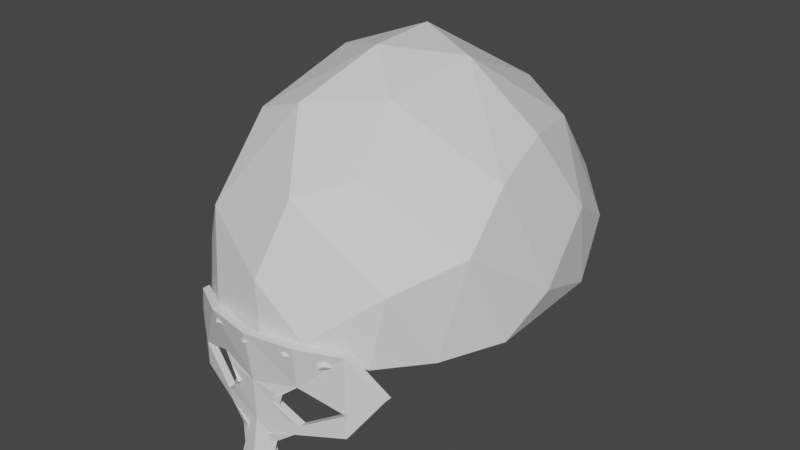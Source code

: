 # Source: Helmet.blend  (saved by Blender 2.81.16; exported with 4.5.12 LTS)
import bpy
from mathutils import Matrix  # noqa: F401  (used for matrix-valued properties, if any)

bpy.ops.wm.read_factory_settings(use_empty=True)
scene = bpy.context.scene
scene.name = 'Scene'

# ---- materials (node trees are filled in below, after node groups)
mat_chainmail = bpy.data.materials.new('ChainMail')
mat_chainmail.use_transparent_shadow = False
mat_metal = bpy.data.materials.new('Metal')
mat_metal.use_transparent_shadow = False

# ---- material node trees
mat_chainmail.use_nodes = True; mat_chainmail.node_tree.nodes.clear()
_N = mat_chainmail.node_tree.nodes; _L = mat_chainmail.node_tree.links
n0 = _N.new('ShaderNodeOutputMaterial'); n0.name = 'Material Output'; n0.location = (300, 300)
n1 = _N.new('ShaderNodeBsdfPrincipled'); n1.name = 'Principled BSDF'; n1.location = (10, 300)
n1.distribution = 'GGX'
n1.subsurface_method = 'BURLEY'
n1.inputs[3].default_value = 1.45
n1.inputs[27].default_value = (0.0, 0.0, 0.0, 1.0)
n1.inputs[28].default_value = 1.0
_L.new(n1.outputs[0], n0.inputs[0])
n0.is_active_output = True
mat_metal.use_nodes = True; mat_metal.node_tree.nodes.clear()
_N = mat_metal.node_tree.nodes; _L = mat_metal.node_tree.links
n0 = _N.new('ShaderNodeOutputMaterial'); n0.name = 'Material Output'; n0.location = (300, 300)
n1 = _N.new('ShaderNodeBsdfPrincipled'); n1.name = 'Principled BSDF'; n1.location = (10, 300)
n1.distribution = 'GGX'
n1.subsurface_method = 'BURLEY'
n1.inputs[3].default_value = 1.45
n1.inputs[27].default_value = (0.0, 0.0, 0.0, 1.0)
n1.inputs[28].default_value = 1.0
_L.new(n1.outputs[0], n0.inputs[0])
n0.is_active_output = True

# ---- world
world_world = bpy.data.worlds.new('World'); scene.world = world_world
world_world.use_nodes = True; world_world.node_tree.nodes.clear()
_N = world_world.node_tree.nodes; _L = world_world.node_tree.links
n0 = _N.new('ShaderNodeOutputWorld'); n0.name = 'World Output'; n0.location = (300, 300)
n1 = _N.new('ShaderNodeBackground'); n1.name = 'Background'; n1.location = (10, 300)
n1.inputs[0].default_value = (0.05088, 0.05088, 0.05088, 1.0)
_L.new(n1.outputs[0], n0.inputs[0])
n0.is_active_output = True
world_world.color = (0.05088, 0.05088, 0.05088)
world_world.use_sun_shadow = False
world_world.sun_shadow_jitter_overblur = 0.0

# ---- meshes
me_helmet = bpy.data.meshes.new('Helmet')
me_helmet.from_pydata([(0.03472, -0.1029, 0.05364), (-0.09314, -0.06389, 0.05246), (-0.08897, 0.07915, 0.05157), (0.03226, 0.1094, 0.05001), (0.1095, 0.001693, 0.05368), (-6.292e-08, 0.02396, 0.1205), (0.1151, -0.0365, 0.01136), (0.1148, 0.04122, 0.01124), (0.0001669, -0.1194, 0.01163), (0.07232, -0.09685, 0.01116), (-0.115, -0.03682, 0.01136), (-0.07259, -0.09666, 0.01116), (-0.07064, 0.1006, 0.01088), (-0.1147, 0.04158, 0.01123), (0.07037, 0.1008, 0.01088), (0.0001571, 0.1216, 0.01086), (0.08736, -0.06032, 0.06187), (-0.03278, -0.09733, 0.06279), (-0.1035, 0.001581, 0.06281), (-0.03064, 0.1038, 0.05898), (0.08384, 0.07072, 0.06148), (0.0191, -0.05912, 0.1025), (0.06191, 0.000668, 0.1032), (-0.05155, -0.03703, 0.1021), (-0.05124, 0.03868, 0.1018), (0.01924, 0.06228, 0.1013), (0.03217, -0.09495, 0.04941), (-0.0861, -0.0589, 0.04832), (-0.08194, 0.07405, 0.04733), (0.02934, 0.1015, 0.04589), (0.1011, 0.001838, 0.04944), (-5.647e-08, 0.02037, 0.1111), (0.1151, -0.03681, -0.0003318), (0.1148, 0.04004, -0.0003932), (1.048e-09, -0.1199, -0.0001474), (0.07198, -0.09707, -0.000445), (-0.1151, -0.03681, -0.0003318), (-0.07198, -0.09707, -0.000445), (-0.0707, 0.09983, -0.0005958), (-0.1148, 0.04004, -0.0003933), (0.0707, 0.09983, -0.0005958), (1.543e-09, 0.1213, -0.000571), (0.08077, -0.0556, 0.05699), (-0.03037, -0.08976, 0.05785), (-0.09562, 0.001717, 0.05786), (-0.02789, 0.09636, 0.05422), (0.0773, 0.06603, 0.05651), (0.01767, -0.05452, 0.09451), (0.05727, 0.0007499, 0.09505), (-0.04766, -0.0341, 0.09411), (-0.04729, 0.03594, 0.09379), (0.01773, 0.05776, 0.09329), (0.117, 0.02162, 0.03035), (0.05539, -0.1045, 0.03014), (-0.08754, -0.08302, 0.02949), (-0.106, 0.06744, 0.02891), (0.0161, 0.12, 0.02866), (0.06258, -0.08634, 0.05982), (-0.06761, -0.08306, 0.0597), (-0.1002, 0.04197, 0.05994), (0.001854, 0.1108, 0.05702), (0.1019, 0.03525, 0.06009), (0.02878, -0.08613, 0.07973), (0.03112, 0.001633, 0.1168), (-0.07567, -0.05322, 0.07933), (-0.07375, 0.05791, 0.07906), (0.0264, 0.09248, 0.07659), (0.117, -0.01752, 0.0304), (0.01885, -0.1156, 0.03057), (-0.1079, -0.05326, 0.02977), (-0.08343, 0.09398, 0.0285), (0.05272, 0.1089, 0.02914), (0.1024, -0.02921, 0.06015), (0.002901, -0.1044, 0.06058), (-0.1011, -0.03471, 0.06003), (-0.06384, 0.09046, 0.05837), (0.05909, 0.09353, 0.05806), (0.007013, -0.02063, 0.1198), (0.0915, 0.001181, 0.07971), (-0.02343, -0.01461, 0.1178), (-0.02531, 0.01976, 0.1165), (0.009591, 0.03081, 0.1164), (0.04419, 0.03319, 0.1065), (0.0765, 0.03449, 0.08677), (0.05349, 0.06655, 0.08567), (-0.01672, 0.05339, 0.1063), (-0.006645, 0.08575, 0.08536), (-0.0414, 0.07602, 0.08473), (-0.0531, 0.0005643, 0.1078), (-0.08086, 0.02045, 0.08693), (-0.08121, -0.0182, 0.08696), (-0.01478, -0.04823, 0.1083), (-0.04372, -0.07053, 0.08687), (-0.007175, -0.08206, 0.08704), (0.04343, -0.03151, 0.1072), (0.05542, -0.06227, 0.08679), (0.07726, -0.03178, 0.08682), (0.105, 0.06692, 0.0318), (0.09673, 0.0776, 0.007585), (0.08183, 0.0936, 0.03139), (-0.01465, 0.119, 0.0313), (-0.03636, 0.1153, 0.008019), (-0.05256, 0.1076, 0.03191), (-0.1153, 0.02233, 0.03331), (-0.1198, 0.001135, 0.008523), (-0.1153, -0.01795, 0.03337), (-0.05544, -0.1026, 0.03309), (-0.03754, -0.1132, 0.008513), (-0.01788, -0.114, 0.03356), (0.08616, -0.08234, 0.03239), (0.09872, -0.07003, 0.008083), (0.1069, -0.05185, 0.03271), (0.03656, 0.1158, 0.007108), (-0.09718, 0.07758, 0.006701), (-0.09907, -0.07035, 0.007163), (0.03769, -0.1137, 0.007575), (0.1204, 0.001108, 0.007584), (0.1088, 0.02058, 0.02693), (0.05172, -0.097, 0.02675), (-0.08138, -0.0772, 0.02615), (-0.09842, 0.06309, 0.02555), (0.015, 0.1117, 0.02534), (0.05796, -0.07963, 0.05509), (-0.06261, -0.0766, 0.05497), (-0.09252, 0.03941, 0.05515), (0.001765, 0.1028, 0.05231), (0.09406, 0.03313, 0.05531), (0.02666, -0.07943, 0.07348), (0.02869, 0.001579, 0.1077), (-0.07003, -0.04905, 0.07308), (-0.06806, 0.05404, 0.07276), (0.02435, 0.08566, 0.07048), (0.1088, -0.01628, 0.02699), (0.01744, -0.1074, 0.02717), (-0.1004, -0.04933, 0.02642), (-0.07731, 0.08788, 0.0252), (0.04905, 0.1016, 0.02577), (0.0947, -0.02684, 0.0554), (0.002688, -0.0963, 0.05583), (-0.09349, -0.03193, 0.05529), (-0.05884, 0.08424, 0.05356), (0.05447, 0.087, 0.05328), (0.006625, -0.0193, 0.1103), (0.08454, 0.001306, 0.07345), (-0.02166, -0.01345, 0.1086), (-0.02335, 0.01836, 0.1074), (0.008855, 0.02858, 0.1073), (0.04077, 0.03083, 0.09818), (0.07063, 0.03219, 0.07994), (0.04935, 0.06183, 0.07887), (-0.01541, 0.0495, 0.09788), (-0.006117, 0.07954, 0.07851), (-0.03824, 0.07039, 0.07807), (-0.04913, 0.0006395, 0.09933), (-0.07467, 0.01916, 0.08011), (-0.07504, -0.01667, 0.08015), (-0.01379, -0.04471, 0.09975), (-0.04047, -0.06503, 0.08006), (-0.006642, -0.07567, 0.08023), (0.04018, -0.029, 0.09879), (0.05129, -0.05741, 0.07997), (0.07143, -0.02924, 0.08001), (0.09745, 0.06252, 0.0282), (0.0927, 0.07224, -0.0007998), (0.07582, 0.08748, 0.02785), (-0.0138, 0.1107, 0.0278), (-0.03502, 0.1102, -0.0005703), (-0.04888, 0.1003, 0.02832), (-0.1072, 0.02122, 0.02964), (-0.1147, 0.001007, -0.0002405), (-0.1073, -0.01665, 0.02971), (-0.05174, -0.09533, 0.02945), (-0.03588, -0.1085, -0.0002414), (-0.01657, -0.106, 0.0299), (0.08008, -0.07656, 0.02882), (0.09409, -0.06704, -0.0005388), (0.09944, -0.04805, 0.02911), (0.03502, 0.1102, -0.0005703), (-0.0927, 0.07224, -0.0007998), (-0.09409, -0.06704, -0.0005388), (0.03588, -0.1085, -0.0002414), (0.1147, 0.001007, -0.0002405), (0.1128, -0.03601, 0.000879), (0.1125, 0.03945, 0.0008095), (0.07059, -0.09506, 0.0007576), (1.734e-05, -0.1174, 0.001074), (-0.07062, -0.09504, 0.0007574), (-0.1128, -0.03604, 0.0008788), (-0.1125, 0.03948, 0.0008091), (-0.06924, 0.09798, 0.0005886), (1.676e-05, 0.119, 0.0006104), (0.06922, 0.098, 0.0005888), (0.04981, -0.07934, 0.07718), (-0.06296, -0.07027, 0.07701), (-0.08643, 0.03989, 0.07709), (0.007, 0.09699, 0.07514), (0.09122, 0.02381, 0.07728), (0.02914, 0.02198, 0.1152), (0.05905, 0.04499, 0.09468), (0.04685, 0.08638, 0.07439), (-0.01108, 0.03524, 0.1151), (-0.02183, 0.07262, 0.09369), (-0.06024, 0.076, 0.07574), (-0.03549, 0.0004814, 0.1156), (-0.07231, 0.0008059, 0.09576), (-0.08749, -0.03569, 0.07711), (-0.007816, -0.0255, 0.1188), (-0.02293, -0.0692, 0.09508), (0.007935, -0.09237, 0.07749), (0.02672, -0.01857, 0.1167), (0.05994, -0.04265, 0.09496), (0.09167, -0.02067, 0.07728), (0.1104, 0.04237, 0.04106), (0.09543, 0.08333, 0.02159), (0.06641, 0.09966, 0.03988), (0.0005778, 0.1194, 0.03883), (-0.03528, 0.1154, 0.02255), (-0.06789, 0.0989, 0.03988), (-0.11, 0.04464, 0.04098), (-0.1187, 0.001452, 0.02368), (-0.1103, -0.03565, 0.04125), (-0.07199, -0.09166, 0.04075), (-0.0374, -0.1119, 0.02365), (0.0008779, -0.1135, 0.0418), (0.07044, -0.09265, 0.04079), (0.09911, -0.06934, 0.02288), (0.1107, -0.03399, 0.04129), (0.03598, 0.1166, 0.01979), (-0.09685, 0.0827, 0.01895), (-0.1001, -0.0703, 0.02002), (0.03785, -0.1135, 0.02072), (0.1203, 0.001369, 0.02074), (0.04614, -0.07317, 0.0711), (-0.05832, -0.06479, 0.07094), (-0.07981, 0.03734, 0.07099), (0.006423, 0.09004, 0.069), (0.08426, 0.02236, 0.07119), (0.02689, 0.02042, 0.1062), (0.0545, 0.04184, 0.08721), (0.04325, 0.08008, 0.06848), (-0.01022, 0.03268, 0.1061), (-0.02013, 0.06732, 0.08627), (-0.05556, 0.07075, 0.06964), (-0.03275, 0.0005598, 0.1066), (-0.06683, 0.0009003, 0.08823), (-0.08091, -0.03284, 0.07104), (-0.007409, -0.02384, 0.1094), (-0.02122, -0.0638, 0.08765), (0.007349, -0.08518, 0.07142), (0.02475, -0.01707, 0.1076), (0.05543, -0.03929, 0.08752), (0.08474, -0.01895, 0.0712), (0.1022, 0.03993, 0.03742), (0.0888, 0.07721, 0.01844), (0.06133, 0.09289, 0.03625), (0.0005484, 0.1109, 0.03528), (-0.03285, 0.1075, 0.01921), (-0.06268, 0.09223, 0.03625), (-0.1017, 0.04204, 0.03735), (-0.1105, 0.001532, 0.02027), (-0.1023, -0.03288, 0.03765), (-0.06677, -0.08476, 0.03719), (-0.03486, -0.1041, 0.02025), (0.0008082, -0.105, 0.03818), (0.06535, -0.08568, 0.03723), (0.0922, -0.06444, 0.01955), (0.1026, -0.03135, 0.03768), (0.03344, 0.1086, 0.01678), (-0.09002, 0.07688, 0.01607), (-0.09311, -0.06529, 0.01703), (0.03526, -0.1055, 0.01767), (0.1119, 0.001456, 0.01769), (0.1177, 0.0009976, 0.0007698), (0.09648, -0.06875, 0.0005494), (0.03679, -0.1113, 0.0007671), (-0.03678, -0.1112, 0.000861), (-0.09652, -0.06879, 0.0004568), (-0.1176, 0.001, 0.0008637), (-0.09509, 0.07419, 0.0001756), (-0.03589, 0.1129, 0.0005222), (0.03591, 0.113, 0.0004303), (0.09505, 0.07418, 0.000266)], [], [(0, 57, 192, 62), (16, 95, 192, 57), (21, 62, 192, 95), (1, 58, 193, 64), (17, 92, 193, 58), (23, 64, 193, 92), (2, 59, 194, 65), (18, 89, 194, 59), (24, 65, 194, 89), (3, 60, 195, 66), (19, 86, 195, 60), (25, 66, 195, 86), (4, 61, 196, 78), (20, 83, 196, 61), (22, 78, 196, 83), (22, 82, 197, 63), (25, 81, 197, 82), (5, 63, 197, 81), (22, 83, 198, 82), (20, 84, 198, 83), (25, 82, 198, 84), (20, 76, 199, 84), (3, 66, 199, 76), (25, 84, 199, 66), (25, 85, 200, 81), (24, 80, 200, 85), (5, 81, 200, 80), (25, 86, 201, 85), (19, 87, 201, 86), (24, 85, 201, 87), (19, 75, 202, 87), (2, 65, 202, 75), (24, 87, 202, 65), (24, 88, 203, 80), (23, 79, 203, 88), (5, 80, 203, 79), (24, 89, 204, 88), (18, 90, 204, 89), (23, 88, 204, 90), (18, 74, 205, 90), (1, 64, 205, 74), (23, 90, 205, 64), (23, 91, 206, 79), (21, 77, 206, 91), (5, 79, 206, 77), (23, 92, 207, 91), (17, 93, 207, 92), (21, 91, 207, 93), (17, 73, 208, 93), (0, 62, 208, 73), (21, 93, 208, 62), (21, 94, 209, 77), (22, 63, 209, 94), (5, 77, 209, 63), (21, 95, 210, 94), (16, 96, 210, 95), (22, 94, 210, 96), (16, 72, 211, 96), (4, 78, 211, 72), (22, 96, 211, 78), (7, 97, 212, 52), (20, 61, 212, 97), (4, 52, 212, 61), (7, 98, 213, 97), (14, 99, 213, 98), (20, 97, 213, 99), (14, 71, 214, 99), (3, 76, 214, 71), (20, 99, 214, 76), (15, 100, 215, 56), (19, 60, 215, 100), (3, 56, 215, 60), (15, 101, 216, 100), (12, 102, 216, 101), (19, 100, 216, 102), (12, 70, 217, 102), (2, 75, 217, 70), (19, 102, 217, 75), (13, 103, 218, 55), (18, 59, 218, 103), (2, 55, 218, 59), (13, 104, 219, 103), (10, 105, 219, 104), (18, 103, 219, 105), (10, 69, 220, 105), (1, 74, 220, 69), (18, 105, 220, 74), (11, 106, 221, 54), (17, 58, 221, 106), (1, 54, 221, 58), (11, 107, 222, 106), (8, 108, 222, 107), (17, 106, 222, 108), (8, 68, 223, 108), (0, 73, 223, 68), (17, 108, 223, 73), (9, 109, 224, 53), (16, 57, 224, 109), (0, 53, 224, 57), (9, 110, 225, 109), (6, 111, 225, 110), (16, 109, 225, 111), (6, 67, 226, 111), (4, 72, 226, 67), (16, 111, 226, 72), (14, 112, 227, 71), (15, 56, 227, 112), (3, 71, 227, 56), (12, 113, 228, 70), (13, 55, 228, 113), (2, 70, 228, 55), (10, 114, 229, 69), (11, 54, 229, 114), (1, 69, 229, 54), (8, 115, 230, 68), (9, 53, 230, 115), (0, 68, 230, 53), (6, 116, 231, 67), (7, 52, 231, 116), (4, 67, 231, 52), (26, 122, 232, 127), (42, 160, 232, 122), (47, 127, 232, 160), (27, 123, 233, 129), (43, 157, 233, 123), (49, 129, 233, 157), (28, 124, 234, 130), (44, 154, 234, 124), (50, 130, 234, 154), (29, 125, 235, 131), (45, 151, 235, 125), (51, 131, 235, 151), (30, 126, 236, 143), (46, 148, 236, 126), (48, 143, 236, 148), (48, 147, 237, 128), (51, 146, 237, 147), (31, 128, 237, 146), (48, 148, 238, 147), (46, 149, 238, 148), (51, 147, 238, 149), (46, 141, 239, 149), (29, 131, 239, 141), (51, 149, 239, 131), (51, 150, 240, 146), (50, 145, 240, 150), (31, 146, 240, 145), (51, 151, 241, 150), (45, 152, 241, 151), (50, 150, 241, 152), (45, 140, 242, 152), (28, 130, 242, 140), (50, 152, 242, 130), (50, 153, 243, 145), (49, 144, 243, 153), (31, 145, 243, 144), (50, 154, 244, 153), (44, 155, 244, 154), (49, 153, 244, 155), (44, 139, 245, 155), (27, 129, 245, 139), (49, 155, 245, 129), (49, 156, 246, 144), (47, 142, 246, 156), (31, 144, 246, 142), (49, 157, 247, 156), (43, 158, 247, 157), (47, 156, 247, 158), (43, 138, 248, 158), (26, 127, 248, 138), (47, 158, 248, 127), (47, 159, 249, 142), (48, 128, 249, 159), (31, 142, 249, 128), (47, 160, 250, 159), (42, 161, 250, 160), (48, 159, 250, 161), (42, 137, 251, 161), (30, 143, 251, 137), (48, 161, 251, 143), (33, 162, 252, 117), (46, 126, 252, 162), (30, 117, 252, 126), (33, 163, 253, 162), (40, 164, 253, 163), (46, 162, 253, 164), (40, 136, 254, 164), (29, 141, 254, 136), (46, 164, 254, 141), (41, 165, 255, 121), (45, 125, 255, 165), (29, 121, 255, 125), (41, 166, 256, 165), (38, 167, 256, 166), (45, 165, 256, 167), (38, 135, 257, 167), (28, 140, 257, 135), (45, 167, 257, 140), (39, 168, 258, 120), (44, 124, 258, 168), (28, 120, 258, 124), (39, 169, 259, 168), (36, 170, 259, 169), (44, 168, 259, 170), (36, 134, 260, 170), (27, 139, 260, 134), (44, 170, 260, 139), (37, 171, 261, 119), (43, 123, 261, 171), (27, 119, 261, 123), (37, 172, 262, 171), (34, 173, 262, 172), (43, 171, 262, 173), (34, 133, 263, 173), (26, 138, 263, 133), (43, 173, 263, 138), (35, 174, 264, 118), (42, 122, 264, 174), (26, 118, 264, 122), (35, 175, 265, 174), (32, 176, 265, 175), (42, 174, 265, 176), (32, 132, 266, 176), (30, 137, 266, 132), (42, 176, 266, 137), (40, 177, 267, 136), (41, 121, 267, 177), (29, 136, 267, 121), (38, 178, 268, 135), (39, 120, 268, 178), (28, 135, 268, 120), (36, 179, 269, 134), (37, 119, 269, 179), (27, 134, 269, 119), (34, 180, 270, 133), (35, 118, 270, 180), (26, 133, 270, 118), (32, 181, 271, 132), (33, 117, 271, 181), (30, 132, 271, 117), (7, 116, 272, 183), (116, 6, 182, 272), (272, 182, 32, 181), (183, 272, 181, 33), (6, 110, 273, 182), (110, 9, 184, 273), (273, 184, 35, 175), (182, 273, 175, 32), (9, 115, 274, 184), (115, 8, 185, 274), (274, 185, 34, 180), (184, 274, 180, 35), (8, 107, 275, 185), (107, 11, 186, 275), (275, 186, 37, 172), (185, 275, 172, 34), (11, 114, 276, 186), (114, 10, 187, 276), (276, 187, 36, 179), (186, 276, 179, 37), (10, 104, 277, 187), (104, 13, 188, 277), (277, 188, 39, 169), (187, 277, 169, 36), (13, 113, 278, 188), (113, 12, 189, 278), (278, 189, 38, 178), (188, 278, 178, 39), (12, 101, 279, 189), (101, 15, 190, 279), (279, 190, 41, 166), (189, 279, 166, 38), (15, 112, 280, 190), (112, 14, 191, 280), (280, 191, 40, 177), (190, 280, 177, 41), (14, 98, 281, 191), (98, 7, 183, 281), (281, 183, 33, 163), (191, 281, 163, 40)])
_uv = me_helmet.uv_layers.new(name='UVMap')
_uv.uv.foreach_set('vector', [0.8182, 0.3412, 0.7727, 0.3171, 0.7727, 0.342, 0.7955, 0.3576, 0.7273, 0.3149, 0.75, 0.3543, 0.7727, 0.342, 0.7727, 0.3171, 0.7727, 0.3937, 0.7955, 0.3576, 0.7727, 0.342, 0.75, 0.3543, 0.9848, 0.3149, 0.9533, 0.3149, 0.9541, 0.3412, 0.9754, 0.3543, 0.9091, 0.3149, 0.9318, 0.3543, 0.9541, 0.3412, 0.9533, 0.3149, 0.9545, 0.3937, 0.9754, 0.3543, 0.9541, 0.3412, 0.9318, 0.3543, 0.2727, 0.3412, 0.2273, 0.3171, 0.2273, 0.342, 0.25, 0.3576, 0.1818, 0.3149, 0.2045, 0.3543, 0.2273, 0.342, 0.2273, 0.3171, 0.2273, 0.3937, 0.25, 0.3576, 0.2273, 0.342, 0.2045, 0.3543, 0.4545, 0.3412, 0.4091, 0.3171, 0.4091, 0.342, 0.4318, 0.3576, 0.3636, 0.3149, 0.3864, 0.3543, 0.4091, 0.342, 0.4091, 0.3171, 0.4091, 0.3937, 0.4318, 0.3576, 0.4091, 0.342, 0.3864, 0.3543, 0.6364, 0.3412, 0.5909, 0.3171, 0.5909, 0.342, 0.6136, 0.3576, 0.5455, 0.3149, 0.5682, 0.3543, 0.5909, 0.342, 0.5909, 0.3171, 0.5909, 0.3937, 0.6136, 0.3576, 0.5909, 0.342, 0.5682, 0.3543, 0.5909, 0.3937, 0.5455, 0.3937, 0.5455, 0.4199, 0.5682, 0.433, 0.5, 0.3937, 0.5227, 0.433, 0.5455, 0.4199, 0.5455, 0.3937, 0.5455, 0.4724, 0.5682, 0.433, 0.5455, 0.4199, 0.5227, 0.433, 0.5909, 0.3937, 0.5682, 0.3543, 0.5455, 0.3674, 0.5455, 0.3937, 0.5455, 0.3149, 0.5227, 0.3543, 0.5455, 0.3674, 0.5682, 0.3543, 0.5, 0.3937, 0.5455, 0.3937, 0.5455, 0.3674, 0.5227, 0.3543, 0.5455, 0.3149, 0.5, 0.3171, 0.5, 0.342, 0.5227, 0.3543, 0.4545, 0.3412, 0.4773, 0.3576, 0.5, 0.342, 0.5, 0.3171, 0.5, 0.3937, 0.5227, 0.3543, 0.5, 0.342, 0.4773, 0.3576, 0.4091, 0.3937, 0.3636, 0.3937, 0.3636, 0.4199, 0.3864, 0.433, 0.3182, 0.3937, 0.3409, 0.433, 0.3636, 0.4199, 0.3636, 0.3937, 0.3636, 0.4724, 0.3864, 0.433, 0.3636, 0.4199, 0.3409, 0.433, 0.4091, 0.3937, 0.3864, 0.3543, 0.3636, 0.3674, 0.3636, 0.3937, 0.3636, 0.3149, 0.3409, 0.3543, 0.3636, 0.3674, 0.3864, 0.3543, 0.3182, 0.3937, 0.3636, 0.3937, 0.3636, 0.3674, 0.3409, 0.3543, 0.3636, 0.3149, 0.3182, 0.3171, 0.3182, 0.342, 0.3409, 0.3543, 0.2727, 0.3412, 0.2955, 0.3576, 0.3182, 0.342, 0.3182, 0.3171, 0.3182, 0.3937, 0.3409, 0.3543, 0.3182, 0.342, 0.2955, 0.3576, 0.2273, 0.3937, 0.1818, 0.3937, 0.1818, 0.4199, 0.2045, 0.433, 0.1364, 0.3937, 0.1591, 0.433, 0.1818, 0.4199, 0.1818, 0.3937, 0.1818, 0.4724, 0.2045, 0.433, 0.1818, 0.4199, 0.1591, 0.433, 0.2273, 0.3937, 0.2045, 0.3543, 0.1818, 0.3674, 0.1818, 0.3937, 0.1818, 0.3149, 0.1591, 0.3543, 0.1818, 0.3674, 0.2045, 0.3543, 0.1364, 0.3937, 0.1818, 0.3937, 0.1818, 0.3674, 0.1591, 0.3543, 0.1818, 0.3149, 0.1364, 0.3149, 0.1364, 0.3412, 0.1591, 0.3543, 0.09091, 0.3149, 0.1136, 0.3543, 0.1364, 0.3412, 0.1364, 0.3149, 0.1364, 0.3937, 0.1591, 0.3543, 0.1364, 0.3412, 0.1136, 0.3543, 0.9545, 0.3937, 0.9091, 0.3937, 0.9091, 0.4199, 0.9318, 0.433, 0.8636, 0.3937, 0.8864, 0.433, 0.9091, 0.4199, 0.9091, 0.3937, 0.9091, 0.4724, 0.9318, 0.433, 0.9091, 0.4199, 0.8864, 0.433, 0.9545, 0.3937, 0.9318, 0.3543, 0.9091, 0.3674, 0.9091, 0.3937, 0.9091, 0.3149, 0.8864, 0.3543, 0.9091, 0.3674, 0.9318, 0.3543, 0.8636, 0.3937, 0.9091, 0.3937, 0.9091, 0.3674, 0.8864, 0.3543, 0.9091, 0.3149, 0.8636, 0.3171, 0.8636, 0.342, 0.8864, 0.3543, 0.8182, 0.3412, 0.8409, 0.3576, 0.8636, 0.342, 0.8636, 0.3171, 0.8636, 0.3937, 0.8864, 0.3543, 0.8636, 0.342, 0.8409, 0.3576, 0.7727, 0.3937, 0.7273, 0.3937, 0.7273, 0.4199, 0.75, 0.433, 0.6818, 0.3937, 0.7045, 0.433, 0.7273, 0.4199, 0.7273, 0.3937, 0.7273, 0.4724, 0.75, 0.433, 0.7273, 0.4199, 0.7045, 0.433, 0.7727, 0.3937, 0.75, 0.3543, 0.7273, 0.3674, 0.7273, 0.3937, 0.7273, 0.3149, 0.7045, 0.3543, 0.7273, 0.3674, 0.75, 0.3543, 0.6818, 0.3937, 0.7273, 0.3937, 0.7273, 0.3674, 0.7045, 0.3543, 0.7273, 0.3149, 0.6818, 0.3171, 0.6818, 0.342, 0.7045, 0.3543, 0.6364, 0.3412, 0.6591, 0.3576, 0.6818, 0.342, 0.6818, 0.3171, 0.6818, 0.3937, 0.7045, 0.3543, 0.6818, 0.342, 0.6591, 0.3576, 0.5909, 0.2362, 0.5682, 0.2756, 0.5909, 0.2895, 0.6136, 0.2777, 0.5455, 0.3149, 0.5909, 0.3171, 0.5909, 0.2895, 0.5682, 0.2756, 0.6364, 0.3412, 0.6136, 0.2777, 0.5909, 0.2895, 0.5909, 0.3171, 0.5909, 0.2362, 0.5455, 0.2362, 0.5455, 0.2624, 0.5682, 0.2756, 0.5, 0.2362, 0.5227, 0.2756, 0.5455, 0.2624, 0.5455, 0.2362, 0.5455, 0.3149, 0.5682, 0.2756, 0.5455, 0.2624, 0.5227, 0.2756, 0.5, 0.2362, 0.4773, 0.2777, 0.5, 0.2895, 0.5227, 0.2756, 0.4545, 0.3412, 0.5, 0.3171, 0.5, 0.2895, 0.4773, 0.2777, 0.5455, 0.3149, 0.5227, 0.2756, 0.5, 0.2895, 0.5, 0.3171, 0.4091, 0.2362, 0.3864, 0.2756, 0.4091, 0.2895, 0.4318, 0.2777, 0.3636, 0.3149, 0.4091, 0.3171, 0.4091, 0.2895, 0.3864, 0.2756, 0.4545, 0.3412, 0.4318, 0.2777, 0.4091, 0.2895, 0.4091, 0.3171, 0.4091, 0.2362, 0.3636, 0.2362, 0.3636, 0.2624, 0.3864, 0.2756, 0.3182, 0.2362, 0.3409, 0.2756, 0.3636, 0.2624, 0.3636, 0.2362, 0.3636, 0.3149, 0.3864, 0.2756, 0.3636, 0.2624, 0.3409, 0.2756, 0.3182, 0.2362, 0.2955, 0.2777, 0.3182, 0.2895, 0.3409, 0.2756, 0.2727, 0.3412, 0.3182, 0.3171, 0.3182, 0.2895, 0.2955, 0.2777, 0.3636, 0.3149, 0.3409, 0.2756, 0.3182, 0.2895, 0.3182, 0.3171, 0.2273, 0.2362, 0.2045, 0.2756, 0.2273, 0.2895, 0.25, 0.2777, 0.1818, 0.3149, 0.2273, 0.3171, 0.2273, 0.2895, 0.2045, 0.2756, 0.2727, 0.3412, 0.25, 0.2777, 0.2273, 0.2895, 0.2273, 0.3171, 0.2273, 0.2362, 0.1818, 0.2362, 0.1818, 0.2624, 0.2045, 0.2756, 0.1364, 0.2362, 0.1591, 0.2756, 0.1818, 0.2624, 0.1818, 0.2362, 0.1818, 0.3149, 0.2045, 0.2756, 0.1818, 0.2624, 0.1591, 0.2756, 0.1364, 0.2362, 0.1136, 0.2756, 0.1364, 0.2887, 0.1591, 0.2756, 0.09091, 0.3149, 0.1364, 0.3149, 0.1364, 0.2887, 0.1136, 0.2756, 0.1818, 0.3149, 0.1591, 0.2756, 0.1364, 0.2887, 0.1364, 0.3149, 0.947, 0.2493, 0.9312, 0.2766, 0.9538, 0.2891, 0.9744, 0.2772, 0.9091, 0.3149, 0.9533, 0.3149, 0.9538, 0.2891, 0.9312, 0.2766, 0.9848, 0.3149, 0.9744, 0.2772, 0.9538, 0.2891, 0.9533, 0.3149, 0.947, 0.2493, 0.9081, 0.2378, 0.9089, 0.2628, 0.9312, 0.2766, 0.8636, 0.2362, 0.8864, 0.2756, 0.9089, 0.2628, 0.9081, 0.2378, 0.9091, 0.3149, 0.9312, 0.2766, 0.9089, 0.2628, 0.8864, 0.2756, 0.8636, 0.2362, 0.8409, 0.2777, 0.8636, 0.2895, 0.8864, 0.2756, 0.8182, 0.3412, 0.8636, 0.3171, 0.8636, 0.2895, 0.8409, 0.2777, 0.9091, 0.3149, 0.8864, 0.2756, 0.8636, 0.2895, 0.8636, 0.3171, 0.7727, 0.2362, 0.75, 0.2756, 0.7727, 0.2895, 0.7955, 0.2777, 0.7273, 0.3149, 0.7727, 0.3171, 0.7727, 0.2895, 0.75, 0.2756, 0.8182, 0.3412, 0.7955, 0.2777, 0.7727, 0.2895, 0.7727, 0.3171, 0.7727, 0.2362, 0.7273, 0.2362, 0.7273, 0.2624, 0.75, 0.2756, 0.6818, 0.2362, 0.7045, 0.2756, 0.7273, 0.2624, 0.7273, 0.2362, 0.7273, 0.3149, 0.75, 0.2756, 0.7273, 0.2624, 0.7045, 0.2756, 0.6818, 0.2362, 0.6591, 0.2777, 0.6818, 0.2895, 0.7045, 0.2756, 0.6364, 0.3412, 0.6818, 0.3171, 0.6818, 0.2895, 0.6591, 0.2777, 0.7273, 0.3149, 0.7045, 0.2756, 0.6818, 0.2895, 0.6818, 0.3171, 0.5, 0.2362, 0.4545, 0.2362, 0.4545, 0.2633, 0.4773, 0.2777, 0.4091, 0.2362, 0.4318, 0.2777, 0.4545, 0.2633, 0.4545, 0.2362, 0.4545, 0.3412, 0.4773, 0.2777, 0.4545, 0.2633, 0.4318, 0.2777, 0.3182, 0.2362, 0.2727, 0.2362, 0.2727, 0.2633, 0.2955, 0.2777, 0.2273, 0.2362, 0.25, 0.2777, 0.2727, 0.2633, 0.2727, 0.2362, 0.2727, 0.3412, 0.2955, 0.2777, 0.2727, 0.2633, 0.25, 0.2777, 0.1364, 0.2362, 0.09091, 0.2362, 0.09091, 0.2624, 0.1136, 0.2756, 0.04545, 0.2362, 0.06818, 0.2756, 0.09091, 0.2624, 0.09091, 0.2362, 0.09091, 0.3149, 0.1136, 0.2756, 0.09091, 0.2624, 0.06818, 0.2756, 0.8636, 0.2362, 0.8182, 0.2362, 0.8182, 0.2633, 0.8409, 0.2777, 0.7727, 0.2362, 0.7955, 0.2777, 0.8182, 0.2633, 0.8182, 0.2362, 0.8182, 0.3412, 0.8409, 0.2777, 0.8182, 0.2633, 0.7955, 0.2777, 0.6818, 0.2362, 0.6364, 0.2362, 0.6364, 0.2633, 0.6591, 0.2777, 0.5909, 0.2362, 0.6136, 0.2777, 0.6364, 0.2633, 0.6364, 0.2362, 0.6364, 0.3412, 0.6591, 0.2777, 0.6364, 0.2633, 0.6136, 0.2777, 0.8182, 0.3412, 0.7727, 0.3171, 0.7727, 0.342, 0.7955, 0.3576, 0.7273, 0.3149, 0.75, 0.3543, 0.7727, 0.342, 0.7727, 0.3171, 0.7727, 0.3937, 0.7955, 0.3576, 0.7727, 0.342, 0.75, 0.3543, 0.9848, 0.3149, 0.9533, 0.3149, 0.9541, 0.3412, 0.9754, 0.3543, 0.9091, 0.3149, 0.9318, 0.3543, 0.9541, 0.3412, 0.9533, 0.3149, 0.9545, 0.3937, 0.9754, 0.3543, 0.9541, 0.3412, 0.9318, 0.3543, 0.2727, 0.3412, 0.2273, 0.3171, 0.2273, 0.342, 0.25, 0.3576, 0.1818, 0.3149, 0.2045, 0.3543, 0.2273, 0.342, 0.2273, 0.3171, 0.2273, 0.3937, 0.25, 0.3576, 0.2273, 0.342, 0.2045, 0.3543, 0.4545, 0.3412, 0.4091, 0.3171, 0.4091, 0.342, 0.4318, 0.3576, 0.3636, 0.3149, 0.3864, 0.3543, 0.4091, 0.342, 0.4091, 0.3171, 0.4091, 0.3937, 0.4318, 0.3576, 0.4091, 0.342, 0.3864, 0.3543, 0.6364, 0.3412, 0.5909, 0.3171, 0.5909, 0.342, 0.6136, 0.3576, 0.5455, 0.3149, 0.5682, 0.3543, 0.5909, 0.342, 0.5909, 0.3171, 0.5909, 0.3937, 0.6136, 0.3576, 0.5909, 0.342, 0.5682, 0.3543, 0.5909, 0.3937, 0.5455, 0.3937, 0.5455, 0.4199, 0.5682, 0.433, 0.5, 0.3937, 0.5227, 0.433, 0.5455, 0.4199, 0.5455, 0.3937, 0.5455, 0.4724, 0.5682, 0.433, 0.5455, 0.4199, 0.5227, 0.433, 0.5909, 0.3937, 0.5682, 0.3543, 0.5455, 0.3674, 0.5455, 0.3937, 0.5455, 0.3149, 0.5227, 0.3543, 0.5455, 0.3674, 0.5682, 0.3543, 0.5, 0.3937, 0.5455, 0.3937, 0.5455, 0.3674, 0.5227, 0.3543, 0.5455, 0.3149, 0.5, 0.3171, 0.5, 0.342, 0.5227, 0.3543, 0.4545, 0.3412, 0.4773, 0.3576, 0.5, 0.342, 0.5, 0.3171, 0.5, 0.3937, 0.5227, 0.3543, 0.5, 0.342, 0.4773, 0.3576, 0.4091, 0.3937, 0.3636, 0.3937, 0.3636, 0.4199, 0.3864, 0.433, 0.3182, 0.3937, 0.3409, 0.433, 0.3636, 0.4199, 0.3636, 0.3937, 0.3636, 0.4724, 0.3864, 0.433, 0.3636, 0.4199, 0.3409, 0.433, 0.4091, 0.3937, 0.3864, 0.3543, 0.3636, 0.3674, 0.3636, 0.3937, 0.3636, 0.3149, 0.3409, 0.3543, 0.3636, 0.3674, 0.3864, 0.3543, 0.3182, 0.3937, 0.3636, 0.3937, 0.3636, 0.3674, 0.3409, 0.3543, 0.3636, 0.3149, 0.3182, 0.3171, 0.3182, 0.342, 0.3409, 0.3543, 0.2727, 0.3412, 0.2955, 0.3576, 0.3182, 0.342, 0.3182, 0.3171, 0.3182, 0.3937, 0.3409, 0.3543, 0.3182, 0.342, 0.2955, 0.3576, 0.2273, 0.3937, 0.1818, 0.3937, 0.1818, 0.4199, 0.2045, 0.433, 0.1364, 0.3937, 0.1591, 0.433, 0.1818, 0.4199, 0.1818, 0.3937, 0.1818, 0.4724, 0.2045, 0.433, 0.1818, 0.4199, 0.1591, 0.433, 0.2273, 0.3937, 0.2045, 0.3543, 0.1818, 0.3674, 0.1818, 0.3937, 0.1818, 0.3149, 0.1591, 0.3543, 0.1818, 0.3674, 0.2045, 0.3543, 0.1364, 0.3937, 0.1818, 0.3937, 0.1818, 0.3674, 0.1591, 0.3543, 0.1818, 0.3149, 0.1364, 0.3149, 0.1364, 0.3412, 0.1591, 0.3543, 0.09091, 0.3149, 0.1136, 0.3543, 0.1364, 0.3412, 0.1364, 0.3149, 0.1364, 0.3937, 0.1591, 0.3543, 0.1364, 0.3412, 0.1136, 0.3543, 0.9545, 0.3937, 0.9091, 0.3937, 0.9091, 0.4199, 0.9318, 0.433, 0.8636, 0.3937, 0.8864, 0.433, 0.9091, 0.4199, 0.9091, 0.3937, 0.9091, 0.4724, 0.9318, 0.433, 0.9091, 0.4199, 0.8864, 0.433, 0.9545, 0.3937, 0.9318, 0.3543, 0.9091, 0.3674, 0.9091, 0.3937, 0.9091, 0.3149, 0.8864, 0.3543, 0.9091, 0.3674, 0.9318, 0.3543, 0.8636, 0.3937, 0.9091, 0.3937, 0.9091, 0.3674, 0.8864, 0.3543, 0.9091, 0.3149, 0.8636, 0.3171, 0.8636, 0.342, 0.8864, 0.3543, 0.8182, 0.3412, 0.8409, 0.3576, 0.8636, 0.342, 0.8636, 0.3171, 0.8636, 0.3937, 0.8864, 0.3543, 0.8636, 0.342, 0.8409, 0.3576, 0.7727, 0.3937, 0.7273, 0.3937, 0.7273, 0.4199, 0.75, 0.433, 0.6818, 0.3937, 0.7045, 0.433, 0.7273, 0.4199, 0.7273, 0.3937, 0.7273, 0.4724, 0.75, 0.433, 0.7273, 0.4199, 0.7045, 0.433, 0.7727, 0.3937, 0.75, 0.3543, 0.7273, 0.3674, 0.7273, 0.3937, 0.7273, 0.3149, 0.7045, 0.3543, 0.7273, 0.3674, 0.75, 0.3543, 0.6818, 0.3937, 0.7273, 0.3937, 0.7273, 0.3674, 0.7045, 0.3543, 0.7273, 0.3149, 0.6818, 0.3171, 0.6818, 0.342, 0.7045, 0.3543, 0.6364, 0.3412, 0.6591, 0.3576, 0.6818, 0.342, 0.6818, 0.3171, 0.6818, 0.3937, 0.7045, 0.3543, 0.6818, 0.342, 0.6591, 0.3576, 0.5909, 0.2362, 0.5682, 0.2756, 0.5909, 0.2895, 0.6136, 0.2777, 0.5455, 0.3149, 0.5909, 0.3171, 0.5909, 0.2895, 0.5682, 0.2756, 0.6364, 0.3412, 0.6136, 0.2777, 0.5909, 0.2895, 0.5909, 0.3171, 0.5909, 0.2362, 0.5455, 0.2362, 0.5455, 0.2624, 0.5682, 0.2756, 0.5, 0.2362, 0.5227, 0.2756, 0.5455, 0.2624, 0.5455, 0.2362, 0.5455, 0.3149, 0.5682, 0.2756, 0.5455, 0.2624, 0.5227, 0.2756, 0.5, 0.2362, 0.4773, 0.2777, 0.5, 0.2895, 0.5227, 0.2756, 0.4545, 0.3412, 0.5, 0.3171, 0.5, 0.2895, 0.4773, 0.2777, 0.5455, 0.3149, 0.5227, 0.2756, 0.5, 0.2895, 0.5, 0.3171, 0.4091, 0.2362, 0.3864, 0.2756, 0.4091, 0.2895, 0.4318, 0.2777, 0.3636, 0.3149, 0.4091, 0.3171, 0.4091, 0.2895, 0.3864, 0.2756, 0.4545, 0.3412, 0.4318, 0.2777, 0.4091, 0.2895, 0.4091, 0.3171, 0.4091, 0.2362, 0.3636, 0.2362, 0.3636, 0.2624, 0.3864, 0.2756, 0.3182, 0.2362, 0.3409, 0.2756, 0.3636, 0.2624, 0.3636, 0.2362, 0.3636, 0.3149, 0.3864, 0.2756, 0.3636, 0.2624, 0.3409, 0.2756, 0.3182, 0.2362, 0.2955, 0.2777, 0.3182, 0.2895, 0.3409, 0.2756, 0.2727, 0.3412, 0.3182, 0.3171, 0.3182, 0.2895, 0.2955, 0.2777, 0.3636, 0.3149, 0.3409, 0.2756, 0.3182, 0.2895, 0.3182, 0.3171, 0.2273, 0.2362, 0.2045, 0.2756, 0.2273, 0.2895, 0.25, 0.2777, 0.1818, 0.3149, 0.2273, 0.3171, 0.2273, 0.2895, 0.2045, 0.2756, 0.2727, 0.3412, 0.25, 0.2777, 0.2273, 0.2895, 0.2273, 0.3171, 0.2273, 0.2362, 0.1818, 0.2362, 0.1818, 0.2624, 0.2045, 0.2756, 0.1364, 0.2362, 0.1591, 0.2756, 0.1818, 0.2624, 0.1818, 0.2362, 0.1818, 0.3149, 0.2045, 0.2756, 0.1818, 0.2624, 0.1591, 0.2756, 0.1364, 0.2362, 0.1136, 0.2756, 0.1364, 0.2887, 0.1591, 0.2756, 0.09091, 0.3149, 0.1364, 0.3149, 0.1364, 0.2887, 0.1136, 0.2756, 0.1818, 0.3149, 0.1591, 0.2756, 0.1364, 0.2887, 0.1364, 0.3149, 0.9545, 0.2362, 0.9318, 0.2756, 0.9541, 0.2887, 0.9754, 0.2756, 0.9091, 0.3149, 0.9533, 0.3149, 0.9541, 0.2887, 0.9318, 0.2756, 0.9848, 0.3149, 0.9754, 0.2756, 0.9541, 0.2887, 0.9533, 0.3149, 0.9545, 0.2362, 0.9091, 0.2362, 0.9091, 0.2624, 0.9318, 0.2756, 0.8636, 0.2362, 0.8864, 0.2756, 0.9091, 0.2624, 0.9091, 0.2362, 0.9091, 0.3149, 0.9318, 0.2756, 0.9091, 0.2624, 0.8864, 0.2756, 0.8636, 0.2362, 0.8409, 0.2777, 0.8636, 0.2895, 0.8864, 0.2756, 0.8182, 0.3412, 0.8636, 0.3171, 0.8636, 0.2895, 0.8409, 0.2777, 0.9091, 0.3149, 0.8864, 0.2756, 0.8636, 0.2895, 0.8636, 0.3171, 0.7727, 0.2362, 0.75, 0.2756, 0.7727, 0.2895, 0.7955, 0.2777, 0.7273, 0.3149, 0.7727, 0.3171, 0.7727, 0.2895, 0.75, 0.2756, 0.8182, 0.3412, 0.7955, 0.2777, 0.7727, 0.2895, 0.7727, 0.3171, 0.7727, 0.2362, 0.7273, 0.2362, 0.7273, 0.2624, 0.75, 0.2756, 0.6818, 0.2362, 0.7045, 0.2756, 0.7273, 0.2624, 0.7273, 0.2362, 0.7273, 0.3149, 0.75, 0.2756, 0.7273, 0.2624, 0.7045, 0.2756, 0.6818, 0.2362, 0.6591, 0.2777, 0.6818, 0.2895, 0.7045, 0.2756, 0.6364, 0.3412, 0.6818, 0.3171, 0.6818, 0.2895, 0.6591, 0.2777, 0.7273, 0.3149, 0.7045, 0.2756, 0.6818, 0.2895, 0.6818, 0.3171, 0.5, 0.2362, 0.4545, 0.2362, 0.4545, 0.2633, 0.4773, 0.2777, 0.4091, 0.2362, 0.4318, 0.2777, 0.4545, 0.2633, 0.4545, 0.2362, 0.4545, 0.3412, 0.4773, 0.2777, 0.4545, 0.2633, 0.4318, 0.2777, 0.3182, 0.2362, 0.2727, 0.2362, 0.2727, 0.2633, 0.2955, 0.2777, 0.2273, 0.2362, 0.25, 0.2777, 0.2727, 0.2633, 0.2727, 0.2362, 0.2727, 0.3412, 0.2955, 0.2777, 0.2727, 0.2633, 0.25, 0.2777, 0.1364, 0.2362, 0.09091, 0.2362, 0.09091, 0.2624, 0.1136, 0.2756, 0.04545, 0.2362, 0.06818, 0.2756, 0.09091, 0.2624, 0.09091, 0.2362, 0.09091, 0.3149, 0.1136, 0.2756, 0.09091, 0.2624, 0.06818, 0.2756, 0.8636, 0.2362, 0.8182, 0.2362, 0.8182, 0.2633, 0.8409, 0.2777, 0.7727, 0.2362, 0.7955, 0.2777, 0.8182, 0.2633, 0.8182, 0.2362, 0.8182, 0.3412, 0.8409, 0.2777, 0.8182, 0.2633, 0.7955, 0.2777, 0.6818, 0.2362, 0.6364, 0.2362, 0.6364, 0.2633, 0.6591, 0.2777, 0.5909, 0.2362, 0.6136, 0.2777, 0.6364, 0.2633, 0.6364, 0.2362, 0.6364, 0.3412, 0.6591, 0.2777, 0.6364, 0.2633, 0.6136, 0.2777, 0.5909, 0.2362, 0.6364, 0.2362, 0.6364, 0.2362, 0.5909, 0.2362, 0.6364, 0.2362, 0.6818, 0.2362, 0.6818, 0.2362, 0.6364, 0.2362, 0.6364, 0.2362, 0.6818, 0.2362, 0.6818, 0.2362, 0.6364, 0.2362, 0.5909, 0.2362, 0.6364, 0.2362, 0.6364, 0.2362, 0.5909, 0.2362, 0.6818, 0.2362, 0.7273, 0.2362, 0.7273, 0.2362, 0.6818, 0.2362, 0.7273, 0.2362, 0.7727, 0.2362, 0.7727, 0.2362, 0.7273, 0.2362, 0.7273, 0.2362, 0.7727, 0.2362, 0.7727, 0.2362, 0.7273, 0.2362, 0.6818, 0.2362, 0.7273, 0.2362, 0.7273, 0.2362, 0.6818, 0.2362, 0.7727, 0.2362, 0.8182, 0.2362, 0.8182, 0.2362, 0.7727, 0.2362, 0.8182, 0.2362, 0.8636, 0.2362, 0.8636, 0.2362, 0.8182, 0.2362, 0.8182, 0.2362, 0.8636, 0.2362, 0.8636, 0.2362, 0.8182, 0.2362, 0.7727, 0.2362, 0.8182, 0.2362, 0.8182, 0.2362, 0.7727, 0.2362, 0.8636, 0.2362, 0.8902, 0.2362, 0.8933, 0.2362, 0.8636, 0.2362, 0.8902, 0.2362, 0.803, 0.2362, 0.8157, 0.2362, 0.8933, 0.2362, 0.8933, 0.2362, 0.8157, 0.2362, 0.9545, 0.2362, 0.9091, 0.2362, 0.8636, 0.2362, 0.8933, 0.2362, 0.9091, 0.2362, 0.8636, 0.2362, 0.803, 0.2362, 0.5455, 0.2362, 0.5455, 0.2362, 0.8157, 0.2362, 0.5455, 0.2362, 0.2879, 0.2362, 0.2753, 0.2362, 0.5455, 0.2362, 0.5455, 0.2362, 0.2753, 0.2362, 0.1364, 0.2362, 0.5455, 0.2362, 0.8157, 0.2362, 0.5455, 0.2362, 0.5455, 0.2362, 0.9545, 0.2362, 0.2879, 0.2362, 0.2008, 0.2362, 0.1976, 0.2362, 0.2753, 0.2362, 0.2008, 0.2362, 0.2273, 0.2362, 0.2273, 0.2362, 0.1976, 0.2362, 0.1976, 0.2362, 0.2273, 0.2362, 0.2273, 0.2362, 0.1818, 0.2362, 0.2753, 0.2362, 0.1976, 0.2362, 0.1818, 0.2362, 0.1364, 0.2362, 0.2273, 0.2362, 0.2727, 0.2362, 0.2727, 0.2362, 0.2273, 0.2362, 0.2727, 0.2362, 0.3182, 0.2362, 0.3182, 0.2362, 0.2727, 0.2362, 0.2727, 0.2362, 0.3182, 0.2362, 0.3182, 0.2362, 0.2727, 0.2362, 0.2273, 0.2362, 0.2727, 0.2362, 0.2727, 0.2362, 0.2273, 0.2362, 0.3182, 0.2362, 0.3636, 0.2362, 0.3636, 0.2362, 0.3182, 0.2362, 0.3636, 0.2362, 0.4091, 0.2362, 0.4091, 0.2362, 0.3636, 0.2362, 0.3636, 0.2362, 0.4091, 0.2362, 0.4091, 0.2362, 0.3636, 0.2362, 0.3182, 0.2362, 0.3636, 0.2362, 0.3636, 0.2362, 0.3182, 0.2362, 0.4091, 0.2362, 0.4545, 0.2362, 0.4545, 0.2362, 0.4091, 0.2362, 0.4545, 0.2362, 0.5, 0.2362, 0.5, 0.2362, 0.4545, 0.2362, 0.4545, 0.2362, 0.5, 0.2362, 0.5, 0.2362, 0.4545, 0.2362, 0.4091, 0.2362, 0.4545, 0.2362, 0.4545, 0.2362, 0.4091, 0.2362, 0.5, 0.2362, 0.5455, 0.2362, 0.5455, 0.2362, 0.5, 0.2362, 0.5455, 0.2362, 0.5909, 0.2362, 0.5909, 0.2362, 0.5455, 0.2362, 0.5455, 0.2362, 0.5909, 0.2362, 0.5909, 0.2362, 0.5455, 0.2362, 0.5, 0.2362, 0.5455, 0.2362, 0.5455, 0.2362, 0.5, 0.2362])
me_helmet.materials.append(mat_chainmail)
me_helmet.use_remesh_fix_poles = True
me_helmet.use_remesh_preserve_attributes = False
me_helmet.use_mirror_vertex_groups = False
me_helmet.update()
me_mask = bpy.data.meshes.new('Mask')
me_mask.from_pydata([(0.045, 0.09, -0.01154), (0.05893, 0.045, -0.02134), (0.045, 0.02644, -0.01154), (-0.01103, -0.02603, -0.001332), (-0.01499, 0.008735, -0.002406), (-0.01255, 0.02141, -0.001739), (-0.02486, 0.09375, -3.453e-05), (0.01615, 0.01291, -0.001805), (0.02297, 1.183e-06, -0.004338), (-0.05893, 0.045, -0.02134), (-0.045, 8.383e-09, -0.01154), (-0.02049, -0.01124, -0.003653), (-0.006114, -0.02059, 0.0005279), (-0.02298, 0.045, -0.004284), (-0.045, 0.09, -0.01154), (-0.045, 0.02644, -0.01154), (-0.02297, -1.974e-06, -0.004316), (-4.075e-10, 0.09375, 0.00447), (0.045, 8.346e-09, -0.01154), (0.02486, 0.09375, -3.453e-05), (0.02298, 0.04501, -0.004277), (0.02555, 0.09428, -0.005764), (0.02297, 1.183e-06, -0.008242), (0.01603, 0.03301, -0.005692), (0.02298, 0.04501, -0.00818), (0.01615, 0.01291, -0.005708), (0.01057, 0.02353, -0.003567), (0.045, 0.09, -0.01545), (0.006088, -0.02023, -0.003387), (0.05893, 0.045, -0.02524), (0.02042, -0.01128, -0.007531), (-1.746e-10, 0.09347, 0.0001037), (-0.02555, 0.09428, -0.005764), (-0.02298, 0.045, -0.008188), (-0.02297, -1.975e-06, -0.00822), (-0.045, 0.02644, -0.01545), (-0.05893, 0.045, -0.02524), (-0.01368, 0.02411, -0.005221), (0.01049, -0.05485, 0.00019), (0.01249, -0.06999, 0.0003123), (-0.009458, -0.04579, -0.0005651), (-0.009248, -0.04695, 3.276e-06), (-0.01249, -0.06999, 0.0002936), (-0.01651, 0.01223, -0.001936), (-0.01056, 0.02357, 0.0003351), (0.01116, -0.02583, -0.001356), (0.009578, -0.04388, -0.0006151), (-3.83e-10, 0.09, 0.0002848), (-1.334e-06, -0.08869, 0.007192), (0.02042, -0.01128, -0.003627), (0.01249, -0.06999, -0.003591), (0.0105, -0.05483, -0.003696), (-1.568e-06, -0.08897, 0.001873), (-0.01651, 0.01223, -0.00584), (-0.01249, -0.06999, -0.00361), (-0.009284, -0.04688, -0.00385), (-0.02049, -0.01124, -0.007556), (0.01603, 0.03301, -0.001789), (0.01341, 0.02898, -0.001764), (0.006126, -0.02058, 0.0005422), (0.0001329, -0.008512, 0.000237), (-0.01773, 0.03595, -0.006316), (-0.006076, -0.02023, -0.003402), (0.045, 7.981e-09, -0.01545), (0.045, 0.02644, -0.01545), (-0.045, 8.018e-09, -0.01545), (-0.045, 0.09, -0.01545), (-0.01368, 0.02411, -0.001318), (-0.01773, 0.03595, -0.002413), (0.01056, 0.02357, 0.000335), (-0.01057, 0.02353, -0.003567), (-0.01255, 0.02141, -0.005643), (0.01436, 0.003336, -0.002511), (-0.0001119, 0.03597, 0.0002594), (0.01407, 0.01914, -0.001475)], [(73, 47), (47, 31)], [(9, 10, 15), (12, 3, 11), (18, 2, 8), (16, 3, 60), (68, 5, 73), (4, 5, 43), (73, 17, 6), (13, 6, 15), (15, 14, 9), (73, 58, 20), (58, 57, 20), (72, 49, 8), (74, 72, 8), (7, 74, 8), (32, 14, 6), (30, 18, 49), (66, 9, 14), (28, 49, 59), (65, 9, 36), (20, 19, 17), (20, 17, 73), (20, 0, 19), (16, 10, 11), (11, 3, 16), (15, 10, 16), (73, 5, 60), (68, 73, 13), (60, 4, 16), (4, 43, 16), (67, 5, 68), (60, 5, 4), (6, 13, 73), (6, 14, 15), (1, 2, 18), (2, 1, 0), (18, 8, 49), (2, 0, 20), (56, 10, 65), (61, 13, 33), (62, 11, 56), (27, 1, 29), (22, 2, 64), (34, 15, 16), (24, 2, 20), (33, 15, 35), (37, 5, 67), (21, 0, 27), (26, 7, 25), (25, 8, 22), (53, 16, 43), (23, 20, 57), (31, 19, 21), (71, 43, 5), (26, 57, 69), (31, 6, 17), (63, 1, 18), (29, 63, 27), (21, 24, 64), (63, 22, 64), (36, 66, 65), (33, 32, 35), (34, 65, 35), (30, 25, 22), (53, 56, 34), (26, 25, 28), (31, 24, 23), (33, 32, 31), (21, 27, 64), (32, 35, 66), (12, 41, 3), (48, 3, 40), (3, 41, 40), (42, 48, 40), (44, 43, 67), (60, 48, 45), (49, 45, 59), (59, 45, 46), (39, 38, 48), (46, 45, 48), (72, 45, 49), (69, 57, 74), (69, 74, 7), (74, 57, 58), (74, 58, 72), (53, 71, 37), (51, 59, 38), (60, 72, 73), (72, 58, 73), (42, 40, 41), (60, 3, 48), (44, 67, 68), (59, 46, 38), (46, 48, 38), (60, 45, 72), (50, 38, 39), (55, 12, 62), (52, 39, 48), (54, 41, 55), (37, 43, 53), (52, 42, 54), (70, 43, 44), (70, 68, 61), (53, 70, 62), (31, 26, 70), (62, 26, 28), (28, 55, 62), (51, 54, 55), (50, 52, 54), (32, 66, 14), (30, 63, 18), (66, 36, 9), (28, 30, 49), (65, 10, 9), (56, 11, 10), (61, 68, 13), (62, 12, 11), (27, 0, 1), (22, 8, 2), (34, 35, 15), (24, 64, 2), (33, 13, 15), (37, 71, 5), (21, 19, 0), (26, 69, 7), (25, 7, 8), (53, 34, 16), (23, 24, 20), (31, 17, 19), (71, 53, 43), (26, 23, 57), (31, 32, 6), (63, 29, 1), (63, 30, 22), (34, 56, 65), (30, 28, 25), (53, 62, 56), (23, 26, 31), (31, 21, 24), (31, 70, 61), (61, 33, 31), (51, 28, 59), (50, 51, 38), (55, 41, 12), (52, 50, 39), (54, 42, 41), (37, 67, 43), (52, 48, 42), (70, 53, 43), (70, 44, 68), (53, 71, 70), (62, 70, 26), (28, 51, 55), (51, 50, 54)])
_uv = me_mask.uv_layers.new(name='UVMap')
_uv.uv.foreach_set('vector', [0.8274, 0.75, 0.75, 0.5, 0.75, 0.6469, 0.532, 0.3999, 0.5586, 0.3391, 0.6152, 0.4374, 0.75, 0.5, 0.75, 0.6469, 0.6276, 0.5, 0.6276, 0.5, 0.5586, 0.3391, 0.5074, 0.4829, 0.5862, 0.6979, 0.5723, 0.6193, 0.5169, 0.7041, 0.5837, 0.5457, 0.5723, 0.6193, 0.5918, 0.568, 0.5169, 0.7041, 0.5, 1.0, 0.6276, 1.0, 0.6276, 0.75, 0.6276, 1.0, 0.75, 0.6469, 0.75, 0.6469, 0.75, 1.0, 0.8274, 0.75, 0.5169, 0.7041, 0.5768, 0.6587, 0.6276, 0.75, 0.5768, 0.6587, 0.5899, 0.6829, 0.6276, 0.75, 0.5644, 0.5318, 0.6157, 0.4359, 0.6276, 0.5, 0.5796, 0.6064, 0.5644, 0.5318, 0.6276, 0.5, 0.5897, 0.5717, 0.5796, 0.6064, 0.6276, 0.5, 0.0, 0.0, 0.0, 0.0, 0.0, 0.0, 0.0, 0.0, 0.0, 0.0, 0.0, 0.0, 0.0, 0.0, 0.0, 0.0, 0.0, 0.0, 0.0, 0.0, 0.0, 0.0, 0.0, 0.0, 0.0, 0.0, 0.0, 0.0, 0.0, 0.0, 0.6276, 0.75, 0.6276, 1.0, 0.5, 1.0, 0.6276, 0.75, 0.5, 1.0, 0.5169, 0.7041, 0.6276, 0.75, 0.75, 1.0, 0.6276, 1.0, 0.6276, 0.5, 0.75, 0.5, 0.6152, 0.4374, 0.6152, 0.4374, 0.5586, 0.3391, 0.6276, 0.5, 0.75, 0.6469, 0.75, 0.5, 0.6276, 0.5, 0.5169, 0.7041, 0.5723, 0.6193, 0.5074, 0.4829, 0.5862, 0.6979, 0.5169, 0.7041, 0.6276, 0.75, 0.5074, 0.4829, 0.5837, 0.5457, 0.6276, 0.5, 0.5837, 0.5457, 0.5918, 0.568, 0.6276, 0.5, 0.5784, 0.6345, 0.5723, 0.6193, 0.5862, 0.6979, 0.5074, 0.4829, 0.5723, 0.6193, 0.5837, 0.5457, 0.6276, 1.0, 0.6276, 0.75, 0.5169, 0.7041, 0.6276, 1.0, 0.75, 1.0, 0.75, 0.6469, 0.8274, 0.75, 0.75, 0.6469, 0.75, 0.5, 0.75, 0.6469, 0.8274, 0.75, 0.75, 1.0, 0.75, 0.5, 0.6276, 0.5, 0.6157, 0.4359, 0.75, 0.6469, 0.75, 1.0, 0.6276, 0.75, 0.0, 0.0, 0.0, 0.0, 0.0, 0.0, 0.0, 0.0, 0.0, 0.0, 0.0, 0.0, 0.0, 0.0, 0.0, 0.0, 0.0, 0.0, 0.0, 0.0, 0.0, 0.0, 0.0, 0.0, 0.0, 0.0, 0.0, 0.0, 0.0, 0.0, 0.0, 0.0, 0.0, 0.0, 0.0, 0.0, 0.0, 0.0, 0.0, 0.0, 0.0, 0.0, 0.0, 0.0, 0.0, 0.0, 0.0, 0.0, 0.5784, 0.6345, 0.5723, 0.6193, 0.5784, 0.6345, 0.0, 0.0, 0.0, 0.0, 0.0, 0.0, 0.0, 0.0, 0.0, 0.0, 0.0, 0.0, 0.0, 0.0, 0.0, 0.0, 0.0, 0.0, 0.0, 0.0, 0.0, 0.0, 0.0, 0.0, 0.0, 0.0, 0.0, 0.0, 0.0, 0.0, 0.0, 0.0, 0.0, 0.0, 0.0, 0.0, 0.5723, 0.6193, 0.5918, 0.568, 0.5723, 0.6193, 0.0, 0.0, 0.0, 0.0, 0.0, 0.0, 0.0, 0.0, 0.0, 0.0, 0.0, 0.0, 0.0, 0.0, 0.0, 0.0, 0.0, 0.0, 0.0, 0.0, 0.0, 0.0, 0.0, 0.0, 0.0, 0.0, 0.0, 0.0, 0.0, 0.0, 0.0, 0.0, 0.0, 0.0, 0.0, 0.0, 0.0, 0.0, 0.0, 0.0, 0.0, 0.0, 0.0, 0.0, 0.0, 0.0, 0.0, 0.0, 0.0, 0.0, 0.0, 0.0, 0.0, 0.0, 0.0, 0.0, 0.0, 0.0, 0.0, 0.0, 0.0, 0.0, 0.0, 0.0, 0.0, 0.0, 0.0, 0.0, 0.0, 0.0, 0.0, 0.0, 0.0, 0.0, 0.0, 0.0, 0.0, 0.0, 0.0, 0.0, 0.0, 0.0, 0.0, 0.0, 0.0, 0.0, 0.0, 0.0, 0.0, 0.0, 0.0, 0.0, 0.0, 0.0, 0.0, 0.0, 0.532, 0.3999, 0.5518, 0.2419, 0.5586, 0.3391, 0.5001, -8.375e-06, 0.5586, 0.3391, 0.5551, 0.2427, 0.5586, 0.3391, 0.5518, 0.2419, 0.5551, 0.2427, 0.5694, 0.1112, 0.5001, -8.375e-06, 0.5551, 0.2427, 0.5586, 0.6307, 0.5918, 0.568, 0.5784, 0.6345, 0.5074, 0.4829, 0.5001, -8.375e-06, 0.5625, 0.3405, 0.6157, 0.4359, 0.5625, 0.3405, 0.532, 0.4, 0.532, 0.4, 0.5625, 0.3405, 0.5523, 0.2586, 0.5694, 0.1111, 0.5569, 0.1912, 0.5001, -8.375e-06, 0.5523, 0.2586, 0.5625, 0.3405, 0.5001, -8.375e-06, 0.5644, 0.5318, 0.5625, 0.3405, 0.6157, 0.4359, 0.5586, 0.6306, 0.5899, 0.6829, 0.5796, 0.6064, 0.5586, 0.6306, 0.5796, 0.6064, 0.5897, 0.5717, 0.5796, 0.6064, 0.5899, 0.6829, 0.5768, 0.6587, 0.5796, 0.6064, 0.5768, 0.6587, 0.5644, 0.5318, 0.5918, 0.568, 0.5723, 0.6193, 0.5784, 0.6345, 0.0, 0.0, 0.0, 0.0, 0.0, 0.0, 0.5074, 0.4829, 0.5644, 0.5318, 0.5169, 0.7041, 0.5644, 0.5318, 0.5768, 0.6587, 0.5169, 0.7041, 0.5694, 0.1112, 0.5551, 0.2427, 0.5518, 0.2419, 0.5074, 0.4829, 0.5586, 0.3391, 0.5001, -8.375e-06, 0.5586, 0.6307, 0.5784, 0.6345, 0.5862, 0.6979, 0.532, 0.4, 0.5523, 0.2586, 0.5569, 0.1912, 0.5523, 0.2586, 0.5001, -8.375e-06, 0.5569, 0.1912, 0.5074, 0.4829, 0.5625, 0.3405, 0.5644, 0.5318, 0.0, 0.0, 0.0, 0.0, 0.0, 0.0, 0.0, 0.0, 0.0, 0.0, 0.0, 0.0, 0.0, 0.0, 0.0, 0.0, 0.0, 0.0, 0.0, 0.0, 0.0, 0.0, 0.0, 0.0, 0.5784, 0.6345, 0.5918, 0.568, 0.5918, 0.568, 0.0, 0.0, 0.0, 0.0, 0.0, 0.0, 0.0, 0.0, 0.0, 0.0, 0.0, 0.0, 0.0, 0.0, 0.0, 0.0, 0.0, 0.0, 0.0, 0.0, 0.0, 0.0, 0.0, 0.0, 0.0, 0.0, 0.0, 0.0, 0.0, 0.0, 0.0, 0.0, 0.0, 0.0, 0.0, 0.0, 0.0, 0.0, 0.0, 0.0, 0.0, 0.0, 0.0, 0.0, 0.0, 0.0, 0.0, 0.0, 0.0, 0.0, 0.0, 0.0, 0.0, 0.0, 0.0, 0.0, 0.0, 0.0, 0.0, 0.0, 0.0, 0.0, 0.0, 0.0, 0.0, 0.0, 0.0, 0.0, 0.0, 0.0, 0.0, 0.0, 0.0, 0.0, 0.0, 0.0, 0.0, 0.0, 0.0, 0.0, 0.0, 0.0, 0.0, 0.0, 0.0, 0.0, 0.0, 0.0, 0.0, 0.0, 0.0, 0.0, 0.0, 0.0, 0.0, 0.0, 0.0, 0.0, 0.0, 0.0, 0.0, 0.0, 0.0, 0.0, 0.0, 0.0, 0.0, 0.0, 0.0, 0.0, 0.0, 0.0, 0.0, 0.0, 0.0, 0.0, 0.0, 0.0, 0.0, 0.0, 0.0, 0.0, 0.0, 0.0, 0.0, 0.0, 0.0, 0.0, 0.0, 0.0, 0.0, 0.0, 0.5784, 0.6345, 0.5723, 0.6193, 0.5723, 0.6193, 0.0, 0.0, 0.0, 0.0, 0.0, 0.0, 0.0, 0.0, 0.0, 0.0, 0.0, 0.0, 0.0, 0.0, 0.0, 0.0, 0.0, 0.0, 0.0, 0.0, 0.0, 0.0, 0.0, 0.0, 0.0, 0.0, 0.0, 0.0, 0.0, 0.0, 0.0, 0.0, 0.0, 0.0, 0.0, 0.0, 0.5723, 0.6193, 0.5918, 0.568, 0.5918, 0.568, 0.0, 0.0, 0.0, 0.0, 0.0, 0.0, 0.0, 0.0, 0.0, 0.0, 0.0, 0.0, 0.0, 0.0, 0.0, 0.0, 0.0, 0.0, 0.0, 0.0, 0.0, 0.0, 0.0, 0.0, 0.0, 0.0, 0.0, 0.0, 0.0, 0.0, 0.0, 0.0, 0.0, 0.0, 0.0, 0.0, 0.0, 0.0, 0.0, 0.0, 0.0, 0.0, 0.0, 0.0, 0.0, 0.0, 0.0, 0.0, 0.0, 0.0, 0.0, 0.0, 0.0, 0.0, 0.0, 0.0, 0.0, 0.0, 0.0, 0.0, 0.0, 0.0, 0.0, 0.0, 0.0, 0.0, 0.0, 0.0, 0.0, 0.0, 0.0, 0.0, 0.0, 0.0, 0.0, 0.0, 0.0, 0.0, 0.0, 0.0, 0.0, 0.0, 0.0, 0.0, 0.0, 0.0, 0.0, 0.0, 0.0, 0.0, 0.0, 0.0, 0.0, 0.0, 0.0, 0.0, 0.5784, 0.6345, 0.5784, 0.6345, 0.5918, 0.568, 0.0, 0.0, 0.0, 0.0, 0.0, 0.0, 0.0, 0.0, 0.0, 0.0, 0.0, 0.0, 0.0, 0.0, 0.0, 0.0, 0.0, 0.0, 0.0, 0.0, 0.5723, 0.6193, 0.0, 0.0, 0.0, 0.0, 0.0, 0.0, 0.0, 0.0, 0.0, 0.0, 0.0, 0.0, 0.0, 0.0, 0.0, 0.0, 0.0, 0.0, 0.0, 0.0])
me_mask.materials.append(mat_metal)
me_mask.use_remesh_fix_poles = True
me_mask.use_remesh_preserve_attributes = False
me_mask.use_mirror_vertex_groups = False
me_mask.update()
me_rivets = bpy.data.meshes.new('Rivets')
me_rivets.from_pydata([(0.003618, -0.002629, -0.002236), (-0.001382, -0.004253, -0.002236), (0.001382, -0.004253, 0.002236), (0.001314, -0.004045, -0.002629), (-0.003441, -0.0025, -0.002629), (0.0, -0.005, 0.0), (0.002939, -0.004045, 0.0), (-0.002939, -0.004045, 0.0), (-0.001314, -0.004045, 0.002629), (-0.04273, 0.008164, -0.008879), (-0.04496, 0.009789, -0.004407), (-0.04478, 0.009918, -0.009272), (-0.04134, 0.007418, -0.006643), (-0.0461, 0.01087, -0.006643), (-0.04428, 0.008373, -0.006643), (-0.04266, 0.008373, -0.004014), (0.04288, 0.007181, -0.008879), (0.04607, 0.01136, -0.008879), (0.04012, 0.007244, -0.004407), (0.04516, 0.008754, -0.004407), (0.04236, 0.008947, -0.0109), (0.04019, 0.007451, -0.009272), (0.04498, 0.008886, -0.009272), (0.04149, 0.006466, -0.006643), (0.03857, 0.007488, -0.006643), (0.04632, 0.009811, -0.006643), (0.04445, 0.007353, -0.006643), (0.04282, 0.007391, -0.004014), (0.04585, 0.01137, -0.004014), (0.04369, 0.009871, -0.00239), (-0.02487, 0.0001375, -0.002236), (-0.0221, 0.0001375, 0.002236), (-0.0243, 0.001891, -0.004253), (-0.02217, 0.0003457, -0.002629), (-0.02693, 0.001891, -0.002629), (-0.02349, -0.0006092, 0.0), (-0.02055, 0.0003457, 0.0), (-0.02643, 0.0003457, 0.0), (-0.0248, 0.0003457, 0.002629), (0.02485, -0.0004336, -0.002236), (0.02208, -0.0003701, 0.002236), (0.02432, 0.001332, -0.004253), (0.02216, -0.0001635, -0.002629), (0.02695, 0.001272, -0.002629), (0.02345, -0.001148, 3.725e-09), (0.02053, -0.0001262, 3.725e-09), (0.02641, -0.0002613, 3.725e-09), (0.02478, -0.0002239, 0.002629), (-0.001432, -0.003682, 0.002865), (-0.0009513, -0.003781, 0.002906), (-6.767e-05, -0.00392, 0.002698), (-8.291e-05, -0.002909, -0.003784), (-0.0003425, -0.002841, -0.003894), (-0.0008839, -0.00272, -0.004), (-0.002822, -0.0025, -0.003011), (-0.002268, -0.003459, 0.002466), (-0.003396, -0.003091, 0.001505), (-0.003868, -0.002766, 0.0), (-0.003512, -0.002448, -0.002487), (-0.003421, -0.002438, -0.002669), (-0.003467, -0.002436, -0.002619), (-0.02048, 0.0004404, 0.0), (-0.02052, 0.0004271, 0.0001385), (-0.02496, 0.0008468, 0.002954), (-0.0243, 0.0007098, 0.003011), (-0.02185, 0.0003508, 0.002284), (-0.02218, 0.0003785, 0.002513), (-0.02579, 0.001068, 0.002559), (-0.02049, 0.0004732, -0.0002013), (-0.02119, 0.0009605, -0.002464), (-0.0262, 0.001204, 0.002391), (-0.02699, 0.001513, 0.001843), (-0.02768, 0.002066, 0.0), (-0.02753, 0.002325, -0.001433), (-0.02716, 0.002464, -0.002539), (-0.02187, 0.00129, -0.003242), (-0.02674, 0.002454, -0.002994), (-0.02393, 0.002012, -0.004253), (-0.02423, 0.002101, -0.004316), (-0.02449, 0.002152, -0.004253), (-0.04026, 0.007769, -0.006643), (-0.04047, 0.00789, -0.005227), (-0.04059, 0.007963, -0.008145), (-0.0461, 0.0112, -0.006643), (-0.04601, 0.01114, -0.006182), (-0.04605, 0.01116, -0.007064), (-0.04517, 0.01065, -0.004278), (-0.0444, 0.0102, -0.003646), (-0.04506, 0.01059, -0.009167), (-0.04465, 0.01034, -0.009548), (-0.04392, 0.009918, -0.009804), (-0.04298, 0.009365, -0.00337), (-0.04108, 0.008251, -0.004244), (-0.04205, 0.008817, -0.003547), (-0.04114, 0.008287, -0.009109), (-0.04244, 0.009047, -0.009894), (0.003873, -0.002386, -0.001736), (0.003961, -0.002639, 0.0), (0.003262, -0.003052, 0.001689), (0.003688, -0.002341, -0.002279), (0.003252, -0.002363, -0.002731), (0.001196, -0.003681, 0.002895), (0.001806, -0.002533, -0.003611), (0.002452, -0.003342, 0.00244), (0.02703, 0.0009655, 0.001959), (0.02773, 0.001478, 3.725e-09), (0.0276, 0.001725, -0.001342), (0.02722, 0.001899, -0.002529), (0.02675, 0.001924, -0.003049), (0.02501, 0.0004051, 0.003041), (0.02656, 0.0008104, 0.002331), (0.02469, 0.001816, -0.004253), (0.02416, 0.0002487, 0.003111), (0.02419, 0.001757, -0.004379), (0.02222, 6.735e-06, 0.002673), (0.02351, 0.001616, -0.004253), (0.02176, 0.001166, -0.003487), (0.02168, -1.164e-05, 0.002314), (0.02045, 0.0001505, 0.0004674), (0.02031, 0.000378, -0.0007875), (0.02072, 0.0007676, -0.00238), (0.02029, 0.0002181, 3.725e-09), (0.04575, 0.01145, -0.003932), (0.04583, 0.01147, -0.00403), (0.04492, 0.01119, -0.003307), (0.0459, 0.0115, -0.004234), (0.04636, 0.01164, -0.006643), (0.04611, 0.01156, -0.008586), (0.04601, 0.01153, -0.008905), (0.04552, 0.01137, -0.009485), (0.04435, 0.011, -0.01064), (0.04379, 0.01083, -0.0109), (0.04197, 0.01025, -0.01128), (0.04337, 0.01012, -0.002275), (0.0437, 0.01032, -0.00239), (0.04182, 0.009311, -0.00239), (0.04091, 0.008851, -0.002526), (0.04065, 0.008745, -0.002668), (0.03902, 0.008224, -0.004193), (0.03836, 0.008171, -0.00549), (0.03804, 0.00826, -0.006643)], [], [(0, 100, 99), (0, 99, 96), (1, 3, 5), (0, 96, 97, 6), (1, 5, 7), (2, 103, 101), (8, 2, 101, 50, 49), (7, 8, 55, 56), (7, 5, 8), (5, 2, 8), (6, 98, 103, 2), (6, 97, 98), (4, 1, 7), (5, 6, 2), (5, 3, 6), (3, 0, 6), (9, 94, 82, 12), (9, 12, 14), (10, 15, 91, 87), (15, 92, 93), (13, 10, 86, 84), (14, 15, 10), (14, 12, 15), (12, 81, 92, 15), (13, 14, 10), (13, 11, 14), (11, 9, 14), (12, 80, 81), (12, 82, 80), (16, 23, 21), (17, 25, 22), (16, 26, 23), (17, 127, 126, 25), (18, 137, 138), (19, 29, 27), (28, 29, 19), (29, 133, 135), (29, 135, 136, 27), (27, 136, 137, 18), (25, 28, 19), (26, 19, 27), (26, 27, 23), (23, 27, 18), (24, 18, 138, 139), (24, 139, 140), (25, 19, 26), (25, 26, 22), (22, 26, 16), (23, 18, 24), (23, 24, 21), (20, 22, 16), (20, 16, 21), (30, 33, 35), (30, 35, 37), (31, 65, 66), (38, 31, 66, 64), (37, 38, 70, 71), (37, 35, 38), (35, 31, 38), (36, 62, 65, 31), (36, 61, 62), (34, 30, 37), (35, 36, 31), (35, 33, 36), (33, 69, 68, 36), (32, 30, 34), (32, 33, 30), (32, 77, 75, 33), (39, 44, 42), (39, 46, 44), (40, 114, 117), (47, 112, 114, 40), (46, 104, 110, 47), (46, 47, 44), (44, 47, 40), (45, 40, 117, 118), (45, 118, 121), (43, 46, 39), (44, 40, 45), (44, 45, 42), (42, 45, 119, 120), (41, 43, 39), (41, 39, 42), (41, 42, 116, 115), (52, 51, 102, 3), (125, 123, 28), (63, 67, 70, 38), (95, 94, 9), (74, 76, 34), (113, 111, 41), (79, 78, 32), (49, 48, 8), (130, 129, 17, 22), (54, 53, 1, 4), (123, 122, 28), (108, 107, 43), (68, 61, 36), (75, 69, 33), (132, 131, 20), (71, 72, 37), (120, 116, 42), (134, 133, 29), (107, 106, 43), (76, 79, 32, 34), (122, 124, 134, 29, 28), (78, 77, 32), (56, 57, 7), (83, 85, 13), (87, 86, 10), (115, 113, 41), (84, 83, 13), (105, 104, 46), (73, 74, 34), (89, 90, 11), (126, 125, 28, 25), (93, 91, 15), (102, 100, 0, 3), (57, 58, 4, 7), (109, 112, 47), (131, 130, 22, 20), (53, 52, 3, 1), (129, 128, 17), (48, 55, 8), (85, 88, 11, 13), (110, 109, 47), (106, 105, 46, 43), (88, 89, 11), (72, 73, 34, 37), (60, 59, 4), (128, 127, 17), (64, 63, 38), (90, 95, 9, 11), (111, 108, 43, 41), (121, 119, 45), (21, 24, 140), (21, 132, 20), (140, 132, 21)])
_uv = me_rivets.uv_layers.new(name='UVMap')
_uv.uv.foreach_set('vector', [0.7273, 0.1575, 0.7161, 0.1381, 0.7173, 0.1575, 0.7273, 0.1575, 0.7173, 0.1575, 0.7171, 0.1751, 0.9091, 0.1575, 0.8182, 0.1575, 0.8636, 0.2362, 0.7273, 0.1575, 0.7171, 0.1751, 0.7216, 0.2362, 0.7727, 0.2362, 0.9091, 0.1575, 0.8636, 0.2362, 0.9545, 0.2362, 0.8182, 0.3149, 0.7709, 0.3149, 0.8033, 0.3406, 0.9091, 0.3149, 0.8182, 0.3149, 0.833, 0.3406, 0.8705, 0.3251, 0.9013, 0.3284, 0.9545, 0.2362, 0.9091, 0.3149, 0.9467, 0.3149, 0.9851, 0.2892, 0.9545, 0.2362, 0.8636, 0.2362, 0.9091, 0.3149, 0.8636, 0.2362, 0.8182, 0.3149, 0.9091, 0.3149, 0.7727, 0.2362, 0.7435, 0.2868, 0.7709, 0.3149, 0.8182, 0.3149, 0.7727, 0.2362, 0.7216, 0.2362, 0.7435, 0.2868, 0.09091, 0.1575, 0.0, 0.1575, 0.04545, 0.2362, 0.8636, 0.2362, 0.7727, 0.2362, 0.8182, 0.3149, 0.8636, 0.2362, 0.8182, 0.1575, 0.7727, 0.2362, 0.8182, 0.1575, 0.7273, 0.1575, 0.7727, 0.2362, 0.9091, 0.1575, 0.8558, 0.1575, 0.8377, 0.1912, 0.8636, 0.2362, 0.9091, 0.1575, 0.8636, 0.2362, 0.9545, 0.2362, 1.0, 0.3149, 0.9091, 0.3149, 0.9271, 0.3462, 0.9829, 0.3446, 0.9091, 0.3149, 0.856, 0.3149, 0.896, 0.3375, 0.1364, 0.2362, 0.09091, 0.3149, 0.1207, 0.3149, 0.1443, 0.25, 0.9545, 0.2362, 0.9091, 0.3149, 1.0, 0.3149, 0.9545, 0.2362, 0.8636, 0.2362, 0.9091, 0.3149, 0.8636, 0.2362, 0.8349, 0.286, 0.856, 0.3149, 0.9091, 0.3149, 0.1364, 0.2362, 0.04545, 0.2362, 0.09091, 0.3149, 0.1364, 0.2362, 0.09091, 0.1575, 0.04545, 0.2362, 0.09091, 0.1575, 0.0, 0.1575, 0.04545, 0.2362, 0.8636, 0.2362, 0.8302, 0.2362, 0.8349, 0.286, 0.8636, 0.2362, 0.8377, 0.1912, 0.8302, 0.2362, 0.9091, 0.1575, 0.8636, 0.2362, 0.8182, 0.1575, 0.1818, 0.1575, 0.1364, 0.2362, 0.09091, 0.1575, 0.9091, 0.1575, 0.9545, 0.2362, 0.8636, 0.2362, 0.1818, 0.1575, 0.1878, 0.1678, 0.1903, 0.2362, 0.1364, 0.2362, 0.8182, 0.3149, 0.779, 0.3828, 0.7687, 0.3149, 1.0, 0.3149, 0.9545, 0.3937, 0.9091, 0.3149, 0.1818, 0.3149, 0.1364, 0.3937, 0.09091, 0.3149, 0.9545, 0.3937, 0.9476, 0.4057, 0.8972, 0.3937, 0.9545, 0.3937, 0.8972, 0.3937, 0.8674, 0.3871, 0.9091, 0.3149, 0.9091, 0.3149, 0.8674, 0.3871, 0.8574, 0.3828, 0.8182, 0.3149, 0.1364, 0.2362, 0.1818, 0.3149, 0.09091, 0.3149, 0.9545, 0.2362, 1.0, 0.3149, 0.9091, 0.3149, 0.9545, 0.2362, 0.9091, 0.3149, 0.8636, 0.2362, 0.8636, 0.2362, 0.9091, 0.3149, 0.8182, 0.3149, 0.7727, 0.2362, 0.8182, 0.3149, 0.7687, 0.3149, 0.7528, 0.2707, 0.7727, 0.2362, 0.7528, 0.2707, 0.7451, 0.2362, 0.1364, 0.2362, 0.09091, 0.3149, 0.04545, 0.2362, 0.1364, 0.2362, 0.04545, 0.2362, 0.09091, 0.1575, 0.09091, 0.1575, 0.04545, 0.2362, 0.0, 0.1575, 0.8636, 0.2362, 0.8182, 0.3149, 0.7727, 0.2362, 0.8636, 0.2362, 0.7727, 0.2362, 0.8182, 0.1575, 0.04545, 0.07873, 0.09091, 0.1575, 0.0, 0.1575, 0.8636, 0.07873, 0.9091, 0.1575, 0.8182, 0.1575, 0.9091, 0.1575, 0.8182, 0.1575, 0.8636, 0.2362, 0.9091, 0.1575, 0.8636, 0.2362, 0.9545, 0.2362, 0.8182, 0.3149, 0.8071, 0.3149, 0.8119, 0.3257, 0.9091, 0.3149, 0.8182, 0.3149, 0.8244, 0.3257, 0.8984, 0.3335, 0.9545, 0.2362, 0.9091, 0.3149, 0.9642, 0.3149, 0.992, 0.3011, 0.9545, 0.2362, 0.8636, 0.2362, 0.9091, 0.3149, 0.8636, 0.2362, 0.8182, 0.3149, 0.9091, 0.3149, 0.7727, 0.2362, 0.7703, 0.2403, 0.8071, 0.3149, 0.8182, 0.3149, 0.7727, 0.2362, 0.7693, 0.2362, 0.7703, 0.2403, 0.09091, 0.1575, 0.0, 0.1575, 0.04545, 0.2362, 0.8636, 0.2362, 0.7727, 0.2362, 0.8182, 0.3149, 0.8636, 0.2362, 0.8182, 0.1575, 0.7727, 0.2362, 0.8182, 0.1575, 0.7792, 0.1575, 0.7686, 0.2291, 0.7727, 0.2362, 0.04545, 0.07873, 0.0, 0.1575, 0.09091, 0.1575, 0.8636, 0.07873, 0.8182, 0.1575, 0.9091, 0.1575, 0.8636, 0.07873, 0.8521, 0.07873, 0.801, 0.1277, 0.8182, 0.1575, 0.9091, 0.1575, 0.8636, 0.2362, 0.8182, 0.1575, 0.9091, 0.1575, 0.9545, 0.2362, 0.8636, 0.2362, 0.8182, 0.3149, 0.8083, 0.332, 0.8001, 0.3149, 0.9091, 0.3149, 0.8956, 0.3383, 0.828, 0.332, 0.8182, 0.3149, 0.9545, 0.2362, 0.9944, 0.3052, 0.9781, 0.3149, 0.9091, 0.3149, 0.9545, 0.2362, 0.9091, 0.3149, 0.8636, 0.2362, 0.8636, 0.2362, 0.9091, 0.3149, 0.8182, 0.3149, 0.7727, 0.2362, 0.8182, 0.3149, 0.8001, 0.3149, 0.7646, 0.2502, 0.7727, 0.2362, 0.7646, 0.2502, 0.7604, 0.2362, 0.09091, 0.1575, 0.04545, 0.2362, 0.0, 0.1575, 0.8636, 0.2362, 0.8182, 0.3149, 0.7727, 0.2362, 0.8636, 0.2362, 0.7727, 0.2362, 0.8182, 0.1575, 0.8182, 0.1575, 0.7727, 0.2362, 0.7567, 0.2085, 0.7606, 0.1575, 0.04545, 0.07873, 0.09091, 0.1575, 0.0, 0.1575, 0.8636, 0.07873, 0.9091, 0.1575, 0.8182, 0.1575, 0.8636, 0.07873, 0.8182, 0.1575, 0.7942, 0.1159, 0.8384, 0.07873, 0.8536, 0.09612, 0.8467, 0.1017, 0.7907, 0.1098, 0.8182, 0.1575, 0.1856, 0.3083, 0.1855, 0.3149, 0.1818, 0.3149, 0.9182, 0.3307, 0.949, 0.3194, 0.9642, 0.3149, 0.9091, 0.3149, 0.8862, 0.1178, 0.8558, 0.1575, 0.9091, 0.1575, 0.1117, 0.1575, 0.1011, 0.1397, 0.09091, 0.1575, 0.05313, 0.06544, 0.06334, 0.07873, 0.04545, 0.07873, 0.05496, 0.07873, 0.04928, 0.07211, 0.04545, 0.07873, 0.9013, 0.3284, 0.9157, 0.3264, 0.9091, 0.3149, 0.1291, 0.09126, 0.1682, 0.1338, 0.1818, 0.1575, 0.09091, 0.1575, 0.0802, 0.1389, 0.03974, 0.08863, 0.0, 0.1575, 0.09091, 0.1575, 0.1855, 0.3149, 0.1841, 0.3189, 0.1818, 0.3149, 0.1027, 0.1371, 0.1139, 0.1575, 0.09091, 0.1575, 0.7686, 0.2291, 0.7693, 0.2362, 0.7727, 0.2362, 0.801, 0.1277, 0.7792, 0.1575, 0.8182, 0.1575, 0.06894, 0.03806, 0.115, 0.07873, 0.04545, 0.07873, 0.08292, 0.3011, 0.108, 0.2362, 0.04545, 0.2362, 0.7606, 0.1575, 0.7942, 0.1159, 0.8182, 0.1575, 0.1495, 0.3937, 0.1433, 0.4057, 0.1364, 0.3937, 0.1139, 0.1575, 0.1132, 0.196, 0.09091, 0.1575, 0.1011, 0.1397, 0.05496, 0.07873, 0.04545, 0.07873, 0.09091, 0.1575, 0.1841, 0.3189, 0.1758, 0.3495, 0.1495, 0.3937, 0.1364, 0.3937, 0.1818, 0.3149, 0.8598, 0.07211, 0.8521, 0.07873, 0.8636, 0.07873, 0.07606, 0.2892, 0.09196, 0.2362, 0.04545, 0.2362, 0.1459, 0.2362, 0.1449, 0.2214, 0.1364, 0.2362, 0.108, 0.3446, 0.1207, 0.3149, 0.09091, 0.3149, 0.8384, 0.07873, 0.856, 0.06544, 0.8636, 0.07873, 0.1443, 0.25, 0.1459, 0.2362, 0.1364, 0.2362, 0.1098, 0.2362, 0.08527, 0.3052, 0.04545, 0.2362, 0.1116, 0.1933, 0.1117, 0.1575, 0.09091, 0.1575, 0.09863, 0.1441, 0.076, 0.1316, 0.09091, 0.1575, 0.1903, 0.2362, 0.1856, 0.3083, 0.1818, 0.3149, 0.1364, 0.2362, 0.896, 0.3375, 0.9271, 0.3462, 0.9091, 0.3149, 0.7907, 0.1098, 0.7384, 0.1381, 0.7273, 0.1575, 0.8182, 0.1575, 0.09196, 0.2362, 0.09337, 0.1617, 0.09091, 0.1575, 0.04545, 0.2362, 0.9206, 0.3349, 0.8956, 0.3383, 0.9091, 0.3149, 0.115, 0.07873, 0.1291, 0.09126, 0.09091, 0.1575, 0.04545, 0.07873, 0.8694, 0.08863, 0.8536, 0.09612, 0.8182, 0.1575, 0.9091, 0.1575, 0.1955, 0.1338, 0.1879, 0.1575, 0.1818, 0.1575, 0.9157, 0.3264, 0.9467, 0.3149, 0.9091, 0.3149, 0.1449, 0.2214, 0.1152, 0.1575, 0.09091, 0.1575, 0.1364, 0.2362, 0.9781, 0.3149, 0.9206, 0.3349, 0.9091, 0.3149, 0.1132, 0.196, 0.1098, 0.2362, 0.04545, 0.2362, 0.09091, 0.1575, 0.1152, 0.1575, 0.09863, 0.1441, 0.09091, 0.1575, 0.108, 0.2362, 0.1116, 0.1933, 0.09091, 0.1575, 0.04545, 0.2362, 0.09322, 0.1575, 0.09204, 0.1555, 0.09091, 0.1575, 0.1879, 0.1575, 0.1878, 0.1678, 0.1818, 0.1575, 0.8984, 0.3335, 0.9182, 0.3307, 0.9091, 0.3149, 0.076, 0.1316, 0.02288, 0.1178, 0.0, 0.1575, 0.09091, 0.1575, 0.06334, 0.07873, 0.1027, 0.1371, 0.09091, 0.1575, 0.04545, 0.07873, 0.7604, 0.2362, 0.7567, 0.2085, 0.7727, 0.2362, 0.8182, 0.1575, 0.7727, 0.2362, 0.7451, 0.2362, 0.8182, 0.1575, 0.06894, 0.03806, 0.04545, 0.07873, 0.7451, 0.2362, 0.06894, 0.03806, 0.8182, 0.1575])
me_rivets.materials.append(mat_metal)
me_rivets.use_remesh_fix_poles = True
me_rivets.use_remesh_preserve_attributes = False
me_rivets.use_mirror_vertex_groups = False
me_rivets.update()

# ---- objects
ob_helmet = bpy.data.objects.new('Helmet', me_helmet)
ob_mask = bpy.data.objects.new('Mask', me_mask)
ob_rivets = bpy.data.objects.new('Rivets', me_rivets)

# ---- transforms, parenting, visibility, modifiers, constraints
ob_helmet.location = (0.0001942, 0.017, 1.717)
ob_helmet.scale = (0.8155, 1.019, 1.151)
ob_helmet.lineart.crease_threshold = 0.0
_m = ob_helmet.modifiers.new('Decimate', 'DECIMATE')
_m.ratio = 0.2784
_m.use_collapse_triangulate = True
ob_mask.location = (0.0, -0.1049, 1.68)
ob_mask.rotation_euler = (1.571, -0.0, -0.01149)
ob_mask.scale = (1.165, 0.5447, 1.165)
ob_mask.lineart.crease_threshold = 0.0
_m = ob_mask.modifiers.new('Decimate', 'DECIMATE')
_m.ratio = 0.9794
_m.use_collapse_triangulate = True
ob_rivets.location = (0.0, -0.1056, 1.726)
ob_rivets.scale = (1.0, 1.0, 0.5318)
ob_rivets.lineart.crease_threshold = 0.0
_m = ob_rivets.modifiers.new('Decimate', 'DECIMATE')
_m.ratio = 0.1856
_m.use_collapse_triangulate = True

# ---- collection membership
scene.collection.objects.link(ob_helmet)
scene.collection.objects.link(ob_mask)
scene.collection.objects.link(ob_rivets)

# ---- scene / render settings (as saved in the file)
scene.frame_start = 1; scene.frame_end = 250; scene.frame_set(1)
scene.render.engine = 'BLENDER_EEVEE_NEXT'
scene.cycles.use_denoising = False
scene.cycles.samples = 128
scene.cycles.sampling_pattern = 'TABULATED_SOBOL'
scene.cycles.use_adaptive_sampling = False
scene.cycles.use_light_tree = False
scene.view_settings.view_transform = 'Filmic'
bpy.context.view_layer.update()

# ---- added for rendering (the .blend has no active camera and no usable light): camera, sun
cam_auto = bpy.data.cameras.new('AutoCamera')
cam_auto.lens = 50.0
cam_auto.sensor_width = 36.0
cam_auto.clip_end = 1000.0
ob_auto_camera = bpy.data.objects.new('AutoCamera', cam_auto)
scene.collection.objects.link(ob_auto_camera)
ob_auto_camera.location = (0.3634, -0.422724, 2.03429)
ob_auto_camera.rotation_euler = (1.09748, -7.21219e-08, 0.694738)
scene.camera = ob_auto_camera
light_auto_sun = bpy.data.lights.new('AutoSun', 'SUN')
light_auto_sun.energy = 3.0
light_auto_sun.angle = 0.0523599
ob_auto_sun = bpy.data.objects.new('AutoSun', light_auto_sun)
scene.collection.objects.link(ob_auto_sun)
ob_auto_sun.rotation_euler = (0.872665, 0.174533, 0.523599)
bpy.context.view_layer.update()
